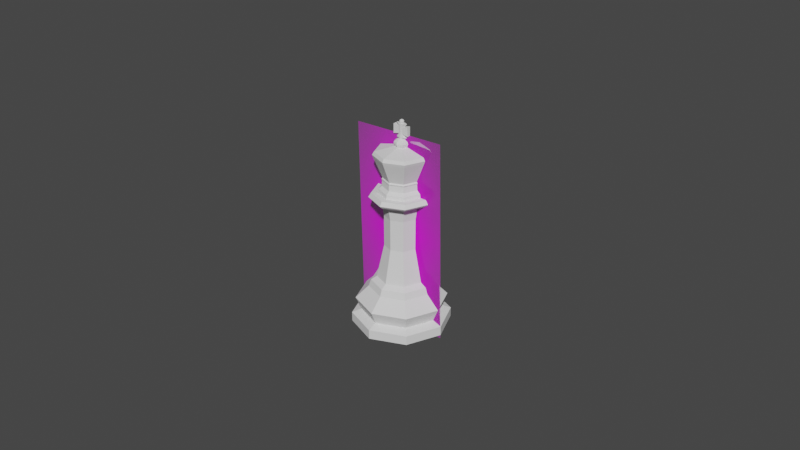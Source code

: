 # Source: King.blend  (saved by Blender 2.81.16; exported with 4.5.12 LTS)
import bpy
from mathutils import Matrix  # noqa: F401  (used for matrix-valued properties, if any)

bpy.ops.wm.read_factory_settings(use_empty=True)
scene = bpy.context.scene
scene.name = 'Scene'

# ---- collections
col_references = bpy.data.collections.new('References'); scene.collection.children.link(col_references)
col_models = bpy.data.collections.new('Models'); scene.collection.children.link(col_models)

# ---- images (referenced by path relative to the original .blend; pixels are not part of the script)
import os
ASSET_DIR = os.environ.get("B2B_ASSET_DIR", "")  # directory of the original .blend (textures are referenced by path, not embedded)
HERE = os.path.dirname(os.path.abspath(__file__))  # packed textures are extracted next to this script under _unpacked/

def load_image(name, relpath, width, height, colorspace="sRGB"):
    """Load a texture the original file referenced (path relative to the .blend, or extracted next to this script)."""
    p = next((c for c in (os.path.join(HERE, relpath), os.path.join(ASSET_DIR, relpath)) if relpath and os.path.exists(c)), "")
    if p:
        img = bpy.data.images.load(p, check_existing=True)
        img.name = name
    else:  # same state as the original file: an image datablock whose file is absent (Cycles renders it pink)
        img = bpy.data.images.new(name, width, height)
        img.source = "FILE"
        img.filepath = "//" + (relpath or name)
    img.colorspace_settings.name = colorspace
    return img
img_staunton_king_png = load_image('Staunton King.png', 'Staunton King.png', 1024, 1024, 'sRGB')

# ---- materials (node trees are filled in below, after node groups)
mat_king = bpy.data.materials.new('King')
mat_king.use_transparent_shadow = False

# ---- material node trees
mat_king.use_nodes = True; mat_king.node_tree.nodes.clear()
_N = mat_king.node_tree.nodes; _L = mat_king.node_tree.links
n0 = _N.new('ShaderNodeOutputMaterial'); n0.name = 'Material Output'; n0.location = (300, 300)
n1 = _N.new('ShaderNodeTexImage'); n1.name = 'Image Texture'; n1.location = (-400, 60)
n1.image = img_staunton_king_png
n1.extension = 'CLIP'
n2 = _N.new('ShaderNodeBsdfDiffuse'); n2.name = 'Diffuse BSDF'; n2.location = (-200, 60)
n3 = _N.new('ShaderNodeBsdfTransparent'); n3.name = 'Transparent BSDF'; n3.location = (-200, 240)
n4 = _N.new('ShaderNodeMixShader'); n4.name = 'Mix Shader'; n4.location = (0, 300)
_L.new(n1.outputs[0], n2.inputs[0])
_L.new(n1.outputs[1], n4.inputs[0])
_L.new(n3.outputs[0], n4.inputs[1])
_L.new(n2.outputs[0], n4.inputs[2])
_L.new(n4.outputs[0], n0.inputs[0])
n0.is_active_output = True

# ---- world
world_world = bpy.data.worlds.new('World'); scene.world = world_world
world_world.use_nodes = True; world_world.node_tree.nodes.clear()
_N = world_world.node_tree.nodes; _L = world_world.node_tree.links
n0 = _N.new('ShaderNodeOutputWorld'); n0.name = 'World Output'; n0.location = (300, 300)
n1 = _N.new('ShaderNodeBackground'); n1.name = 'Background'; n1.location = (10, 300)
n1.inputs[0].default_value = (0.05088, 0.05088, 0.05088, 1.0)
_L.new(n1.outputs[0], n0.inputs[0])
n0.is_active_output = True
world_world.color = (0.05088, 0.05088, 0.05088)
world_world.use_sun_shadow = False
world_world.sun_shadow_jitter_overblur = 0.0

# ---- meshes
me_staunton_pawn = bpy.data.meshes.new('Staunton Pawn')
me_staunton_pawn.from_pydata([(-0.2935, 0.0, 0.0), (0.2935, 0.0, 0.0), (-0.2935, 0.0, 1.0), (0.2935, 0.0, 1.0)], [], [(0, 1, 3, 2)])
_uv = me_staunton_pawn.uv_layers.new(name='UVMap')
_uv.uv.foreach_set('vector', [0.0, 0.0, 1.0, 0.0, 1.0, 1.0, 0.0, 1.0])
me_staunton_pawn.materials.append(mat_king)
me_staunton_pawn.use_remesh_preserve_volume = False
me_staunton_pawn.use_remesh_preserve_attributes = False
me_staunton_pawn.use_mirror_vertex_groups = False
me_staunton_pawn.update()
me_cylinder = bpy.data.meshes.new('Cylinder')
me_cylinder.from_pydata([(0.005233, -0.005233, 0.01521), (0.007007, -0.007007, 0.01198), (0.009824, -0.009824, 0.008058), (0.008589, -0.008589, 0.004032), (0.01064, -0.01064, 0.002905), (0.01063, -0.01063, 0.0), (0.006474, -0.006474, 0.01402), (0.003639, -0.003639, 0.02557), (0.003664, -0.003664, 0.03529), (0.004265, -0.004265, 0.04012), (0.006319, -0.006319, 0.0406), (0.00682, -0.00682, 0.04136), (0.006263, -0.006263, 0.04264), (0.0049, -0.0049, 0.04264), (0.004758, -0.004758, 0.04384), (0.004065, -0.004065, 0.04474), (0.003979, -0.003979, 0.04654), (0.004116, -0.004116, 0.04695), (0.003895, -0.003895, 0.04733), (0.005741, -0.005742, 0.05361), (0.005956, -0.005956, 0.05447), (0.005575, -0.005575, 0.05544), (0.001346, -0.001346, 0.05699), (0.001506, -0.001506, 0.0573), (0.001635, -0.001635, 0.05797), (0.00155, -0.00155, 0.05843), (0.0008731, -0.0008731, 0.0591), (0.0005527, -0.0005527, 0.05932), (0.0005527, -0.0005527, 0.0595), (0.001277, -0.0005252, 0.05959), (0.0006326, -0.000582, 0.06277), (0.0006326, -0.000582, 0.06058), (0.0006326, -0.000582, 0.06078), (0.002492, -0.000582, 0.06321), (0.002492, -0.000582, 0.06035), (0.0009819, -0.000582, 0.0638), (0.0004292, -0.0004292, 0.06391), (0.0004899, -0.0004899, 0.0641), (-0.005233, -0.005233, 0.01521), (0.0, -0.0074, 0.01521), (-0.007007, -0.007007, 0.01198), (0.0, -0.009909, 0.01198), (-0.009824, -0.009824, 0.008058), (0.0, -0.01389, 0.008058), (-0.008589, -0.008589, 0.004032), (0.0, -0.01215, 0.004032), (-0.01064, -0.01064, 0.002905), (0.0, -0.01505, 0.002905), (-0.01063, -0.01063, 0.0), (0.0, -0.01504, 0.0), (0.0, -0.009155, 0.01402), (-0.006474, -0.006474, 0.01402), (-0.003639, -0.003639, 0.02557), (0.0, -0.005146, 0.02557), (-0.003664, -0.003664, 0.03529), (0.0, -0.005182, 0.03529), (-0.004265, -0.004265, 0.04012), (0.0, -0.006031, 0.04012), (-0.006319, -0.006319, 0.0406), (0.0, -0.008936, 0.0406), (-0.00682, -0.00682, 0.04136), (0.0, -0.009645, 0.04136), (-0.006263, -0.006263, 0.04264), (0.0, -0.008857, 0.04264), (-0.0049, -0.0049, 0.04264), (0.0, -0.006929, 0.04264), (-0.004758, -0.004758, 0.04384), (0.0, -0.006729, 0.04384), (-0.004065, -0.004065, 0.04474), (0.0, -0.005749, 0.04474), (-0.003979, -0.003979, 0.04654), (0.0, -0.005628, 0.04654), (-0.004116, -0.004116, 0.04695), (0.0, -0.00582, 0.04695), (-0.003895, -0.003895, 0.04733), (0.0, -0.005508, 0.04733), (-0.005741, -0.005742, 0.05361), (0.0, -0.00812, 0.05361), (-0.005956, -0.005956, 0.05447), (0.0, -0.008423, 0.05447), (-0.005575, -0.005575, 0.05544), (0.0, -0.007885, 0.05544), (-0.001346, -0.001346, 0.05699), (0.0, -0.001904, 0.05699), (-0.001506, -0.001506, 0.0573), (0.0, -0.002129, 0.0573), (-0.001635, -0.001635, 0.05797), (0.0, -0.002312, 0.05797), (-0.00155, -0.00155, 0.05843), (0.0, -0.002192, 0.05843), (-0.0008731, -0.0008731, 0.0591), (0.0, -0.001235, 0.0591), (-0.0005527, -0.0005527, 0.05932), (0.0, -0.0007817, 0.05932), (-0.0005527, -0.0005527, 0.0595), (0.0, -0.0007817, 0.0595), (-0.001277, -0.0005252, 0.05959), (0.0, -0.000889, 0.05959), (-0.0006326, -0.000582, 0.06277), (-0.0006326, -0.000582, 0.06058), (0.0, -0.0006953, 0.06058), (-0.0006326, -0.000582, 0.06078), (0.0, -0.0006953, 0.06078), (-0.002492, -0.000582, 0.06321), (0.0, -0.0006953, 0.06277), (-0.002492, -0.000582, 0.06035), (-0.0009819, -0.000582, 0.0638), (0.0, -0.000695, 0.0638), (0.0, -0.000607, 0.06391), (-0.0004292, -0.0004292, 0.06391), (0.0, -0.0006928, 0.0641), (-0.0004899, -0.0004899, 0.0641), (0.0074, 0.0, 0.01521), (0.005233, 0.005233, 0.01521), (0.009909, 0.0, 0.01198), (0.007007, 0.007007, 0.01198), (0.01389, 0.0, 0.008058), (0.009824, 0.009824, 0.008058), (0.01215, 0.0, 0.004032), (0.008589, 0.008589, 0.004032), (0.01505, 0.0, 0.002905), (0.01064, 0.01064, 0.002905), (0.01504, 0.0, 0.0), (0.01063, 0.01063, 0.0), (0.006474, 0.006474, 0.01402), (0.009155, 0.0, 0.01402), (0.005146, 0.0, 0.02557), (0.003639, 0.003639, 0.02557), (0.005182, 0.0, 0.03529), (0.003664, 0.003664, 0.03529), (0.006031, 0.0, 0.04012), (0.004265, 0.004265, 0.04012), (0.008936, 0.0, 0.0406), (0.006319, 0.006319, 0.0406), (0.009645, 0.0, 0.04136), (0.00682, 0.00682, 0.04136), (0.008857, 0.0, 0.04264), (0.006263, 0.006263, 0.04264), (0.006929, 0.0, 0.04264), (0.0049, 0.0049, 0.04264), (0.006729, 0.0, 0.04384), (0.004758, 0.004758, 0.04384), (0.005749, 0.0, 0.04474), (0.004065, 0.004065, 0.04474), (0.005628, 0.0, 0.04654), (0.003979, 0.003979, 0.04654), (0.00582, 0.0, 0.04695), (0.004116, 0.004116, 0.04695), (0.005508, 0.0, 0.04733), (0.003895, 0.003895, 0.04733), (0.00812, 0.0, 0.05361), (0.005741, 0.005742, 0.05361), (0.008423, 0.0, 0.05447), (0.005956, 0.005956, 0.05447), (0.007885, 0.0, 0.05544), (0.005575, 0.005575, 0.05544), (0.001904, 0.0, 0.05699), (0.001346, 0.001346, 0.05699), (0.002129, 0.0, 0.0573), (0.001506, 0.001506, 0.0573), (0.002312, 0.0, 0.05797), (0.001635, 0.001635, 0.05797), (0.002192, 0.0, 0.05843), (0.00155, 0.00155, 0.05843), (0.001235, 0.0, 0.0591), (0.0008731, 0.0008731, 0.0591), (0.0007817, 0.0, 0.05932), (0.0005527, 0.0005527, 0.05932), (0.0007817, 0.0, 0.0595), (0.0005527, 0.0005527, 0.0595), (0.001805, 0.0, 0.05959), (0.001277, 0.0005252, 0.05959), (0.0006326, 0.000582, 0.06277), (0.0009763, 0.0, 0.06058), (0.0006326, 0.000582, 0.06058), (0.0006326, 0.000582, 0.06078), (0.0009763, 0.0, 0.06078), (0.002492, 0.000582, 0.06321), (0.0009763, 0.0, 0.06277), (0.002492, 0.0, 0.06321), (0.002492, 0.000582, 0.06035), (0.002492, 0.0, 0.06035), (0.0009819, 0.000582, 0.0638), (0.001847, 0.0, 0.0638), (0.000607, 0.0, 0.06391), (0.0004292, 0.0004292, 0.06391), (0.0006928, -5.147e-13, 0.0641), (0.0004899, 0.0004899, 0.0641), (-0.0074, 0.0, 0.01521), (-0.005233, 0.005233, 0.01521), (0.0, 0.0074, 0.01521), (-0.009909, 0.0, 0.01198), (-0.007007, 0.007007, 0.01198), (0.0, 0.009909, 0.01198), (-0.01389, 0.0, 0.008058), (-0.009824, 0.009824, 0.008058), (0.0, 0.01389, 0.008058), (-0.01215, 0.0, 0.004032), (-0.008589, 0.008589, 0.004032), (0.0, 0.01215, 0.004032), (-0.01505, 0.0, 0.002905), (-0.01064, 0.01064, 0.002905), (0.0, 0.01505, 0.002905), (-0.01504, 0.0, 0.0), (-0.01063, 0.01063, 0.0), (0.0, 0.01504, 0.0), (0.0, 0.009155, 0.01402), (-0.006474, 0.006474, 0.01402), (-0.009155, 0.0, 0.01402), (-0.005146, 0.0, 0.02557), (-0.003639, 0.003639, 0.02557), (0.0, 0.005146, 0.02557), (-0.005182, 0.0, 0.03529), (-0.003664, 0.003664, 0.03529), (0.0, 0.005182, 0.03529), (-0.006031, 0.0, 0.04012), (-0.004265, 0.004265, 0.04012), (0.0, 0.006031, 0.04012), (-0.008936, 0.0, 0.0406), (-0.006319, 0.006319, 0.0406), (0.0, 0.008936, 0.0406), (-0.009645, 0.0, 0.04136), (-0.00682, 0.00682, 0.04136), (0.0, 0.009645, 0.04136), (-0.008857, 0.0, 0.04264), (-0.006263, 0.006263, 0.04264), (0.0, 0.008857, 0.04264), (-0.006929, 0.0, 0.04264), (-0.0049, 0.0049, 0.04264), (0.0, 0.006929, 0.04264), (-0.006729, 0.0, 0.04384), (-0.004758, 0.004758, 0.04384), (0.0, 0.006729, 0.04384), (-0.005749, 0.0, 0.04474), (-0.004065, 0.004065, 0.04474), (0.0, 0.005749, 0.04474), (-0.005628, 0.0, 0.04654), (-0.003979, 0.003979, 0.04654), (0.0, 0.005628, 0.04654), (-0.00582, 0.0, 0.04695), (-0.004116, 0.004116, 0.04695), (0.0, 0.00582, 0.04695), (-0.005508, 0.0, 0.04733), (-0.003895, 0.003895, 0.04733), (0.0, 0.005508, 0.04733), (-0.00812, 0.0, 0.05361), (-0.005741, 0.005742, 0.05361), (0.0, 0.00812, 0.05361), (-0.008423, 0.0, 0.05447), (-0.005956, 0.005956, 0.05447), (0.0, 0.008423, 0.05447), (-0.007885, 0.0, 0.05544), (-0.005575, 0.005575, 0.05544), (0.0, 0.007885, 0.05544), (-0.001904, 0.0, 0.05699), (-0.001346, 0.001346, 0.05699), (0.0, 0.001904, 0.05699), (-0.002129, 0.0, 0.0573), (-0.001506, 0.001506, 0.0573), (0.0, 0.002129, 0.0573), (-0.002312, 0.0, 0.05797), (-0.001635, 0.001635, 0.05797), (0.0, 0.002312, 0.05797), (-0.002192, 0.0, 0.05843), (-0.00155, 0.00155, 0.05843), (0.0, 0.002192, 0.05843), (-0.001235, 0.0, 0.0591), (-0.0008731, 0.0008731, 0.0591), (0.0, 0.001235, 0.0591), (-0.0007817, 0.0, 0.05932), (-0.0005527, 0.0005527, 0.05932), (0.0, 0.0007817, 0.05932), (-0.0007817, 0.0, 0.0595), (-0.0005527, 0.0005527, 0.0595), (0.0, 0.0007817, 0.0595), (-0.001805, 0.0, 0.05959), (-0.001277, 0.0005252, 0.05959), (0.0, 0.000889, 0.05959), (-0.0006326, 0.000582, 0.06277), (-0.0009763, 0.0, 0.06058), (-0.0006326, 0.000582, 0.06058), (0.0, 0.0006953, 0.06058), (0.0, 0.0, 0.0), (-0.0006326, 0.000582, 0.06078), (-0.0009763, 0.0, 0.06078), (0.0, 0.0006953, 0.06078), (-0.002492, 0.000582, 0.06321), (-0.0009763, 0.0, 0.06277), (0.0, 0.0006953, 0.06277), (-0.002492, 0.0, 0.06321), (-0.002492, 0.000582, 0.06035), (-0.002492, 0.0, 0.06035), (-0.0009819, 0.000582, 0.0638), (-0.001847, 0.0, 0.0638), (0.0, 0.000695, 0.0638), (-0.000607, 0.0, 0.06391), (0.0, 0.000607, 0.06391), (-0.0004292, 0.0004292, 0.06391), (-0.0006928, -5.147e-13, 0.0641), (0.0, 0.0006928, 0.0641), (-0.0004899, 0.0004899, 0.0641), (0.0005053, -0.0005053, 0.06434), (-6.84e-13, -0.0007145, 0.06434), (-0.0005053, -0.0005053, 0.06434), (0.0007145, -5.308e-13, 0.06434), (0.0005053, 0.0005053, 0.06434), (-0.0007145, -5.308e-13, 0.06434), (-6.84e-13, 0.0007145, 0.06434), (-0.0005053, 0.0005053, 0.06434), (0.0004472, -0.0004472, 0.06463), (1.067e-12, -0.0006324, 0.06463), (-0.0004472, -0.0004472, 0.06463), (0.0006324, -2.142e-12, 0.06463), (0.0004472, 0.0004472, 0.06463), (-0.0006324, -2.142e-12, 0.06463), (1.067e-12, 0.0006324, 0.06463), (-0.0004472, 0.0004472, 0.06463), (0.0002617, -0.0002617, 0.06486), (6.245e-13, -0.0003701, 0.06486), (-0.0002617, -0.0002617, 0.06486), (0.0003701, 3.273e-12, 0.06486), (0.0002617, 0.0002617, 0.06486), (-0.0003701, 3.273e-12, 0.06486), (6.245e-13, 0.0003701, 0.06486), (-0.0002617, 0.0002617, 0.06486), (-1.819e-12, 9.095e-13, 0.06496)], [], [(0, 112, 126, 7), (43, 2, 1, 41), (6, 0, 39, 50), (2, 116, 114, 1), (125, 112, 0, 6), (2, 43, 45, 3), (116, 2, 3, 118), (47, 4, 3, 45), (4, 120, 118, 3), (282, 122, 5, 49), (122, 120, 4, 5), (5, 4, 47, 49), (1, 6, 50, 41), (114, 125, 6, 1), (39, 0, 7, 53), (7, 126, 128, 8), (53, 7, 8, 55), (8, 128, 130, 9), (55, 8, 9, 57), (57, 9, 10, 59), (9, 130, 132, 10), (59, 10, 11, 61), (10, 132, 134, 11), (11, 134, 136, 12), (61, 11, 12, 63), (12, 136, 138, 13), (63, 12, 13, 65), (14, 140, 142, 15), (65, 13, 14, 67), (13, 138, 140, 14), (67, 14, 15, 69), (71, 16, 17, 73), (15, 142, 144, 16), (69, 15, 16, 71), (16, 144, 146, 17), (73, 17, 18, 75), (17, 146, 148, 18), (18, 148, 150, 19), (75, 18, 19, 77), (79, 20, 21, 81), (19, 150, 152, 20), (77, 19, 20, 79), (20, 152, 154, 21), (81, 21, 22, 83), (21, 154, 156, 22), (22, 156, 158, 23), (83, 22, 23, 85), (23, 158, 160, 24), (85, 23, 24, 87), (87, 24, 25, 89), (24, 160, 162, 25), (89, 25, 26, 91), (25, 162, 164, 26), (26, 164, 166, 27), (91, 26, 27, 93), (27, 166, 168, 28), (93, 27, 28, 95), (29, 31, 100, 97), (95, 28, 29, 97), (28, 168, 170, 29), (100, 31, 32, 102), (170, 173, 31, 29), (102, 32, 30, 104), (31, 173, 176, 32), (104, 30, 35, 107), (30, 32, 34, 33), (34, 181, 179, 33), (32, 176, 181, 34), (178, 30, 33, 179), (30, 178, 183, 35), (184, 36, 35, 183), (36, 108, 107, 35), (36, 184, 186, 37), (108, 36, 37, 110), (38, 52, 209, 188), (43, 41, 40, 42), (51, 50, 39, 38), (42, 40, 191, 194), (208, 51, 38, 188), (42, 44, 45, 43), (194, 197, 44, 42), (47, 45, 44, 46), (46, 44, 197, 200), (282, 49, 48, 203), (203, 48, 46, 200), (48, 49, 47, 46), (40, 41, 50, 51), (191, 40, 51, 208), (39, 53, 52, 38), (52, 54, 212, 209), (53, 55, 54, 52), (54, 56, 215, 212), (55, 57, 56, 54), (57, 59, 58, 56), (56, 58, 218, 215), (59, 61, 60, 58), (58, 60, 221, 218), (60, 62, 224, 221), (61, 63, 62, 60), (62, 64, 227, 224), (63, 65, 64, 62), (66, 68, 233, 230), (65, 67, 66, 64), (64, 66, 230, 227), (67, 69, 68, 66), (71, 73, 72, 70), (68, 70, 236, 233), (69, 71, 70, 68), (70, 72, 239, 236), (73, 75, 74, 72), (72, 74, 242, 239), (74, 76, 245, 242), (75, 77, 76, 74), (79, 81, 80, 78), (76, 78, 248, 245), (77, 79, 78, 76), (78, 80, 251, 248), (81, 83, 82, 80), (80, 82, 254, 251), (82, 84, 257, 254), (83, 85, 84, 82), (84, 86, 260, 257), (85, 87, 86, 84), (87, 89, 88, 86), (86, 88, 263, 260), (89, 91, 90, 88), (88, 90, 266, 263), (90, 92, 269, 266), (91, 93, 92, 90), (92, 94, 272, 269), (93, 95, 94, 92), (96, 97, 100, 99), (95, 97, 96, 94), (94, 96, 275, 272), (100, 102, 101, 99), (275, 96, 99, 279), (102, 104, 98, 101), (99, 101, 284, 279), (104, 107, 106, 98), (98, 103, 105, 101), (105, 103, 289, 291), (101, 105, 291, 284), (287, 289, 103, 98), (98, 106, 293, 287), (295, 293, 106, 109), (109, 106, 107, 108), (109, 111, 298, 295), (108, 110, 111, 109), (113, 127, 126, 112), (196, 193, 115, 117), (124, 206, 190, 113), (117, 115, 114, 116), (125, 124, 113, 112), (117, 119, 199, 196), (116, 118, 119, 117), (202, 199, 119, 121), (121, 119, 118, 120), (282, 205, 123, 122), (122, 123, 121, 120), (123, 205, 202, 121), (115, 193, 206, 124), (114, 115, 124, 125), (190, 211, 127, 113), (127, 129, 128, 126), (211, 214, 129, 127), (129, 131, 130, 128), (214, 217, 131, 129), (217, 220, 133, 131), (131, 133, 132, 130), (220, 223, 135, 133), (133, 135, 134, 132), (135, 137, 136, 134), (223, 226, 137, 135), (137, 139, 138, 136), (226, 229, 139, 137), (141, 143, 142, 140), (229, 232, 141, 139), (139, 141, 140, 138), (232, 235, 143, 141), (238, 241, 147, 145), (143, 145, 144, 142), (235, 238, 145, 143), (145, 147, 146, 144), (241, 244, 149, 147), (147, 149, 148, 146), (149, 151, 150, 148), (244, 247, 151, 149), (250, 253, 155, 153), (151, 153, 152, 150), (247, 250, 153, 151), (153, 155, 154, 152), (253, 256, 157, 155), (155, 157, 156, 154), (157, 159, 158, 156), (256, 259, 159, 157), (159, 161, 160, 158), (259, 262, 161, 159), (262, 265, 163, 161), (161, 163, 162, 160), (265, 268, 165, 163), (163, 165, 164, 162), (165, 167, 166, 164), (268, 271, 167, 165), (167, 169, 168, 166), (271, 274, 169, 167), (171, 277, 281, 174), (274, 277, 171, 169), (169, 171, 170, 168), (281, 285, 175, 174), (170, 171, 174, 173), (285, 288, 172, 175), (174, 175, 176, 173), (288, 294, 182, 172), (172, 177, 180, 175), (180, 177, 179, 181), (175, 180, 181, 176), (178, 179, 177, 172), (172, 182, 183, 178), (184, 183, 182, 185), (185, 182, 294, 296), (185, 187, 186, 184), (296, 299, 187, 185), (189, 188, 209, 210), (196, 195, 192, 193), (207, 189, 190, 206), (195, 194, 191, 192), (208, 188, 189, 207), (195, 196, 199, 198), (194, 195, 198, 197), (202, 201, 198, 199), (201, 200, 197, 198), (282, 203, 204, 205), (203, 200, 201, 204), (204, 201, 202, 205), (192, 207, 206, 193), (191, 208, 207, 192), (190, 189, 210, 211), (210, 209, 212, 213), (211, 210, 213, 214), (213, 212, 215, 216), (214, 213, 216, 217), (217, 216, 219, 220), (216, 215, 218, 219), (220, 219, 222, 223), (219, 218, 221, 222), (222, 221, 224, 225), (223, 222, 225, 226), (225, 224, 227, 228), (226, 225, 228, 229), (231, 230, 233, 234), (229, 228, 231, 232), (228, 227, 230, 231), (232, 231, 234, 235), (238, 237, 240, 241), (234, 233, 236, 237), (235, 234, 237, 238), (237, 236, 239, 240), (241, 240, 243, 244), (240, 239, 242, 243), (243, 242, 245, 246), (244, 243, 246, 247), (250, 249, 252, 253), (246, 245, 248, 249), (247, 246, 249, 250), (249, 248, 251, 252), (253, 252, 255, 256), (252, 251, 254, 255), (255, 254, 257, 258), (256, 255, 258, 259), (258, 257, 260, 261), (259, 258, 261, 262), (262, 261, 264, 265), (261, 260, 263, 264), (265, 264, 267, 268), (264, 263, 266, 267), (267, 266, 269, 270), (268, 267, 270, 271), (270, 269, 272, 273), (271, 270, 273, 274), (276, 280, 281, 277), (274, 273, 276, 277), (273, 272, 275, 276), (281, 280, 283, 285), (275, 279, 280, 276), (285, 283, 278, 288), (280, 279, 284, 283), (288, 278, 292, 294), (278, 283, 290, 286), (290, 291, 289, 286), (283, 284, 291, 290), (287, 278, 286, 289), (278, 287, 293, 292), (295, 297, 292, 293), (297, 296, 294, 292), (297, 295, 298, 300), (296, 297, 300, 299), (187, 299, 307, 305), (110, 37, 301, 302), (298, 111, 303, 306), (299, 300, 308, 307), (186, 187, 305, 304), (37, 186, 304, 301), (111, 110, 302, 303), (300, 298, 306, 308), (304, 305, 313, 312), (306, 303, 311, 314), (301, 304, 312, 309), (307, 308, 316, 315), (305, 307, 315, 313), (303, 302, 310, 311), (302, 301, 309, 310), (308, 306, 314, 316), (310, 309, 317, 318), (316, 314, 322, 324), (312, 313, 321, 320), (314, 311, 319, 322), (309, 312, 320, 317), (315, 316, 324, 323), (313, 315, 323, 321), (311, 310, 318, 319), (323, 324, 325), (321, 323, 325), (319, 318, 325), (318, 317, 325), (324, 322, 325), (320, 321, 325), (322, 319, 325), (317, 320, 325)])
_uv = me_cylinder.uv_layers.new(name='UVMap')
_uv.uv.foreach_set('vector', [0.625, 1.0, 0.75, 1.0, 0.75, 1.0, 0.625, 1.0, 0.5, 0.7392, 0.625, 0.7392, 0.625, 0.8911, 0.5, 0.8911, 0.625, 0.9418, 0.625, 1.0, 0.5, 1.0, 0.5, 0.9418, 0.625, 0.7392, 0.75, 0.7392, 0.75, 0.8911, 0.625, 0.8911, 0.75, 0.9418, 0.75, 1.0, 0.625, 1.0, 0.625, 0.9418, 0.625, 0.7392, 0.5, 0.7392, 0.5, 0.6637, 0.625, 0.6637, 0.75, 0.7392, 0.625, 0.7392, 0.625, 0.6637, 0.75, 0.6637, 0.5, 0.5637, 0.625, 0.5637, 0.625, 0.6637, 0.5, 0.6637, 0.625, 0.5637, 0.75, 0.5637, 0.75, 0.6637, 0.625, 0.6637, 0.75, 0.25, 0.9709, 0.25, 0.9062, 0.09383, 0.75, 0.02915, 0.9709, 0.25, 0.75, 0.5637, 0.625, 0.5637, 0.9062, 0.09383, 0.9062, 0.09383, 0.625, 0.5637, 0.5, 0.5637, 0.75, 0.02915, 0.625, 0.8911, 0.625, 0.9418, 0.5, 0.9418, 0.5, 0.8911, 0.75, 0.8911, 0.75, 0.9418, 0.625, 0.9418, 0.625, 0.8911, 0.5, 1.0, 0.625, 1.0, 0.625, 1.0, 0.5, 1.0, 0.625, 1.0, 0.75, 1.0, 0.75, 1.0, 0.625, 1.0, 0.5, 1.0, 0.625, 1.0, 0.625, 1.0, 0.5, 1.0, 0.625, 1.0, 0.75, 1.0, 0.75, 1.0, 0.625, 1.0, 0.5, 1.0, 0.625, 1.0, 0.625, 1.0, 0.5, 1.0, 0.5, 1.0, 0.625, 1.0, 0.625, 1.0, 0.5, 1.0, 0.625, 1.0, 0.75, 1.0, 0.75, 1.0, 0.625, 1.0, 0.5, 1.0, 0.625, 1.0, 0.625, 1.0, 0.5, 1.0, 0.625, 1.0, 0.75, 1.0, 0.75, 1.0, 0.625, 1.0, 0.625, 1.0, 0.75, 1.0, 0.75, 1.0, 0.625, 1.0, 0.5, 1.0, 0.625, 1.0, 0.625, 1.0, 0.5, 1.0, 0.625, 1.0, 0.75, 1.0, 0.75, 1.0, 0.625, 1.0, 0.5, 1.0, 0.625, 1.0, 0.625, 1.0, 0.5, 1.0, 0.625, 1.0, 0.75, 1.0, 0.75, 1.0, 0.625, 1.0, 0.5, 1.0, 0.625, 1.0, 0.625, 1.0, 0.5, 1.0, 0.625, 1.0, 0.75, 1.0, 0.75, 1.0, 0.625, 1.0, 0.5, 1.0, 0.625, 1.0, 0.625, 1.0, 0.5, 1.0, 0.5, 1.0, 0.625, 1.0, 0.625, 1.0, 0.5, 1.0, 0.625, 1.0, 0.75, 1.0, 0.75, 1.0, 0.625, 1.0, 0.5, 1.0, 0.625, 1.0, 0.625, 1.0, 0.5, 1.0, 0.625, 1.0, 0.75, 1.0, 0.75, 1.0, 0.625, 1.0, 0.5, 1.0, 0.625, 1.0, 0.625, 1.0, 0.5, 1.0, 0.625, 1.0, 0.75, 1.0, 0.75, 1.0, 0.625, 1.0, 0.625, 1.0, 0.75, 1.0, 0.75, 1.0, 0.625, 1.0, 0.5, 1.0, 0.625, 1.0, 0.625, 1.0, 0.5, 1.0, 0.5, 1.0, 0.625, 1.0, 0.625, 1.0, 0.5, 1.0, 0.625, 1.0, 0.75, 1.0, 0.75, 1.0, 0.625, 1.0, 0.5, 1.0, 0.625, 1.0, 0.625, 1.0, 0.5, 1.0, 0.625, 1.0, 0.75, 1.0, 0.75, 1.0, 0.625, 1.0, 0.5, 1.0, 0.625, 1.0, 0.625, 1.0, 0.5, 1.0, 0.625, 1.0, 0.75, 1.0, 0.75, 1.0, 0.625, 1.0, 0.625, 1.0, 0.75, 1.0, 0.75, 1.0, 0.625, 1.0, 0.5, 1.0, 0.625, 1.0, 0.625, 1.0, 0.5, 1.0, 0.625, 1.0, 0.75, 1.0, 0.75, 1.0, 0.625, 1.0, 0.5, 1.0, 0.625, 1.0, 0.625, 1.0, 0.5, 1.0, 0.5, 1.0, 0.625, 1.0, 0.625, 1.0, 0.5, 1.0, 0.625, 1.0, 0.75, 1.0, 0.75, 1.0, 0.625, 1.0, 0.5, 1.0, 0.625, 1.0, 0.625, 1.0, 0.5, 1.0, 0.625, 1.0, 0.75, 1.0, 0.75, 1.0, 0.625, 1.0, 0.625, 1.0, 0.75, 1.0, 0.75, 1.0, 0.625, 1.0, 0.5, 1.0, 0.625, 1.0, 0.625, 1.0, 0.5, 1.0, 0.625, 1.0, 0.75, 1.0, 0.75, 1.0, 0.625, 1.0, 0.5, 1.0, 0.625, 1.0, 0.625, 1.0, 0.5, 1.0, 0.625, 1.0, 0.625, 1.0, 0.5, 1.0, 0.5, 1.0, 0.5, 1.0, 0.625, 1.0, 0.625, 1.0, 0.5, 1.0, 0.625, 1.0, 0.75, 1.0, 0.75, 1.0, 0.625, 1.0, 0.5, 1.0, 0.625, 1.0, 0.625, 1.0, 0.5, 1.0, 0.75, 1.0, 0.75, 1.0, 0.625, 1.0, 0.625, 1.0, 0.5, 1.0, 0.625, 1.0, 0.625, 1.0, 0.5, 1.0, 0.625, 1.0, 0.75, 1.0, 0.75, 1.0, 0.625, 1.0, 0.5, 1.0, 0.625, 1.0, 0.625, 1.0, 0.5, 1.0, 0.625, 1.0, 0.625, 1.0, 0.625, 1.0, 0.625, 1.0, 0.625, 1.0, 0.75, 1.0, 0.75, 1.0, 0.625, 1.0, 0.625, 1.0, 0.75, 1.0, 0.75, 1.0, 0.625, 1.0, 0.49, 0.25, 0.4197, 0.08029, 0.4197, 0.08029, 0.49, 0.25, 0.4197, 0.08029, 0.49, 0.25, 0.49, 0.25, 0.4197, 0.08029, 0.0, 0.0, 0.0, 0.0, 0.4197, 0.08029, 0.49, 0.25, 0.0, 0.0, 0.0, 0.0, 0.5, 1.0, 0.625, 1.0, 0.0, 0.0, 0.0, 0.0, 0.0, 0.0, 0.0, 0.0, 0.0, 0.0, 0.0, 0.0, 0.0, 0.0, 0.0, 0.0, 0.625, 1.0, 0.625, 1.0, 0.75, 1.0, 0.75, 1.0, 0.5, 0.7392, 0.5, 0.8911, 0.625, 0.8911, 0.625, 0.7392, 0.625, 0.9418, 0.5, 0.9418, 0.5, 1.0, 0.625, 1.0, 0.625, 0.7392, 0.625, 0.8911, 0.75, 0.8911, 0.75, 0.7392, 0.75, 0.9418, 0.625, 0.9418, 0.625, 1.0, 0.75, 1.0, 0.625, 0.7392, 0.625, 0.6637, 0.5, 0.6637, 0.5, 0.7392, 0.75, 0.7392, 0.75, 0.6637, 0.625, 0.6637, 0.625, 0.7392, 0.5, 0.5637, 0.5, 0.6637, 0.625, 0.6637, 0.625, 0.5637, 0.625, 0.5637, 0.625, 0.6637, 0.75, 0.6637, 0.75, 0.5637, 0.75, 0.25, 0.75, 0.02915, 0.9062, 0.09383, 0.9709, 0.25, 0.9709, 0.25, 0.9062, 0.09383, 0.625, 0.5637, 0.75, 0.5637, 0.9062, 0.09383, 0.75, 0.02915, 0.5, 0.5637, 0.625, 0.5637, 0.625, 0.8911, 0.5, 0.8911, 0.5, 0.9418, 0.625, 0.9418, 0.75, 0.8911, 0.625, 0.8911, 0.625, 0.9418, 0.75, 0.9418, 0.5, 1.0, 0.5, 1.0, 0.625, 1.0, 0.625, 1.0, 0.625, 1.0, 0.625, 1.0, 0.75, 1.0, 0.75, 1.0, 0.5, 1.0, 0.5, 1.0, 0.625, 1.0, 0.625, 1.0, 0.625, 1.0, 0.625, 1.0, 0.75, 1.0, 0.75, 1.0, 0.5, 1.0, 0.5, 1.0, 0.625, 1.0, 0.625, 1.0, 0.5, 1.0, 0.5, 1.0, 0.625, 1.0, 0.625, 1.0, 0.625, 1.0, 0.625, 1.0, 0.75, 1.0, 0.75, 1.0, 0.5, 1.0, 0.5, 1.0, 0.625, 1.0, 0.625, 1.0, 0.625, 1.0, 0.625, 1.0, 0.75, 1.0, 0.75, 1.0, 0.625, 1.0, 0.625, 1.0, 0.75, 1.0, 0.75, 1.0, 0.5, 1.0, 0.5, 1.0, 0.625, 1.0, 0.625, 1.0, 0.625, 1.0, 0.625, 1.0, 0.75, 1.0, 0.75, 1.0, 0.5, 1.0, 0.5, 1.0, 0.625, 1.0, 0.625, 1.0, 0.625, 1.0, 0.625, 1.0, 0.75, 1.0, 0.75, 1.0, 0.5, 1.0, 0.5, 1.0, 0.625, 1.0, 0.625, 1.0, 0.625, 1.0, 0.625, 1.0, 0.75, 1.0, 0.75, 1.0, 0.5, 1.0, 0.5, 1.0, 0.625, 1.0, 0.625, 1.0, 0.5, 1.0, 0.5, 1.0, 0.625, 1.0, 0.625, 1.0, 0.625, 1.0, 0.625, 1.0, 0.75, 1.0, 0.75, 1.0, 0.5, 1.0, 0.5, 1.0, 0.625, 1.0, 0.625, 1.0, 0.625, 1.0, 0.625, 1.0, 0.75, 1.0, 0.75, 1.0, 0.5, 1.0, 0.5, 1.0, 0.625, 1.0, 0.625, 1.0, 0.625, 1.0, 0.625, 1.0, 0.75, 1.0, 0.75, 1.0, 0.625, 1.0, 0.625, 1.0, 0.75, 1.0, 0.75, 1.0, 0.5, 1.0, 0.5, 1.0, 0.625, 1.0, 0.625, 1.0, 0.5, 1.0, 0.5, 1.0, 0.625, 1.0, 0.625, 1.0, 0.625, 1.0, 0.625, 1.0, 0.75, 1.0, 0.75, 1.0, 0.5, 1.0, 0.5, 1.0, 0.625, 1.0, 0.625, 1.0, 0.625, 1.0, 0.625, 1.0, 0.75, 1.0, 0.75, 1.0, 0.5, 1.0, 0.5, 1.0, 0.625, 1.0, 0.625, 1.0, 0.625, 1.0, 0.625, 1.0, 0.75, 1.0, 0.75, 1.0, 0.625, 1.0, 0.625, 1.0, 0.75, 1.0, 0.75, 1.0, 0.5, 1.0, 0.5, 1.0, 0.625, 1.0, 0.625, 1.0, 0.625, 1.0, 0.625, 1.0, 0.75, 1.0, 0.75, 1.0, 0.5, 1.0, 0.5, 1.0, 0.625, 1.0, 0.625, 1.0, 0.5, 1.0, 0.5, 1.0, 0.625, 1.0, 0.625, 1.0, 0.625, 1.0, 0.625, 1.0, 0.75, 1.0, 0.75, 1.0, 0.5, 1.0, 0.5, 1.0, 0.625, 1.0, 0.625, 1.0, 0.625, 1.0, 0.625, 1.0, 0.75, 1.0, 0.75, 1.0, 0.625, 1.0, 0.625, 1.0, 0.75, 1.0, 0.75, 1.0, 0.5, 1.0, 0.5, 1.0, 0.625, 1.0, 0.625, 1.0, 0.625, 1.0, 0.625, 1.0, 0.75, 1.0, 0.75, 1.0, 0.5, 1.0, 0.5, 1.0, 0.625, 1.0, 0.625, 1.0, 0.625, 1.0, 0.5, 1.0, 0.5, 1.0, 0.625, 1.0, 0.5, 1.0, 0.5, 1.0, 0.625, 1.0, 0.625, 1.0, 0.625, 1.0, 0.625, 1.0, 0.75, 1.0, 0.75, 1.0, 0.5, 1.0, 0.5, 1.0, 0.625, 1.0, 0.625, 1.0, 0.75, 1.0, 0.625, 1.0, 0.625, 1.0, 0.75, 1.0, 0.5, 1.0, 0.5, 1.0, 0.625, 1.0, 0.625, 1.0, 0.625, 1.0, 0.625, 1.0, 0.75, 1.0, 0.75, 1.0, 0.5, 1.0, 0.5, 1.0, 0.625, 1.0, 0.625, 1.0, 0.625, 1.0, 0.625, 1.0, 0.625, 1.0, 0.625, 1.0, 0.625, 1.0, 0.625, 1.0, 0.75, 1.0, 0.75, 1.0, 0.625, 1.0, 0.625, 1.0, 0.75, 1.0, 0.75, 1.0, 0.49, 0.25, 0.49, 0.25, 0.4197, 0.08029, 0.4197, 0.08029, 0.4197, 0.08029, 0.4197, 0.08029, 0.49, 0.25, 0.49, 0.25, 0.0, 0.0, 0.49, 0.25, 0.4197, 0.08029, 0.0, 0.0, 0.0, 0.0, 0.625, 1.0, 0.5, 1.0, 0.0, 0.0, 0.0, 0.0, 0.0, 0.0, 0.0, 0.0, 0.0, 0.0, 0.0, 0.0, 0.0, 0.0, 0.0, 0.0, 0.0, 0.0, 0.625, 1.0, 0.625, 1.0, 0.75, 1.0, 0.75, 1.0, 0.5, 0.7392, 0.5, 0.8911, 0.625, 0.8911, 0.625, 0.7392, 0.625, 0.9418, 0.5, 0.9418, 0.5, 1.0, 0.625, 1.0, 0.625, 0.7392, 0.625, 0.8911, 0.75, 0.8911, 0.75, 0.7392, 0.75, 0.9418, 0.625, 0.9418, 0.625, 1.0, 0.75, 1.0, 0.625, 0.7392, 0.625, 0.6637, 0.5, 0.6637, 0.5, 0.7392, 0.75, 0.7392, 0.75, 0.6637, 0.625, 0.6637, 0.625, 0.7392, 0.5, 0.5637, 0.5, 0.6637, 0.625, 0.6637, 0.625, 0.5637, 0.625, 0.5637, 0.625, 0.6637, 0.75, 0.6637, 0.75, 0.5637, 0.75, 0.25, 0.75, 0.02915, 0.9062, 0.09383, 0.9709, 0.25, 0.9709, 0.25, 0.9062, 0.09383, 0.625, 0.5637, 0.75, 0.5637, 0.9062, 0.09383, 0.75, 0.02915, 0.5, 0.5637, 0.625, 0.5637, 0.625, 0.8911, 0.5, 0.8911, 0.5, 0.9418, 0.625, 0.9418, 0.75, 0.8911, 0.625, 0.8911, 0.625, 0.9418, 0.75, 0.9418, 0.5, 1.0, 0.5, 1.0, 0.625, 1.0, 0.625, 1.0, 0.625, 1.0, 0.625, 1.0, 0.75, 1.0, 0.75, 1.0, 0.5, 1.0, 0.5, 1.0, 0.625, 1.0, 0.625, 1.0, 0.625, 1.0, 0.625, 1.0, 0.75, 1.0, 0.75, 1.0, 0.5, 1.0, 0.5, 1.0, 0.625, 1.0, 0.625, 1.0, 0.5, 1.0, 0.5, 1.0, 0.625, 1.0, 0.625, 1.0, 0.625, 1.0, 0.625, 1.0, 0.75, 1.0, 0.75, 1.0, 0.5, 1.0, 0.5, 1.0, 0.625, 1.0, 0.625, 1.0, 0.625, 1.0, 0.625, 1.0, 0.75, 1.0, 0.75, 1.0, 0.625, 1.0, 0.625, 1.0, 0.75, 1.0, 0.75, 1.0, 0.5, 1.0, 0.5, 1.0, 0.625, 1.0, 0.625, 1.0, 0.625, 1.0, 0.625, 1.0, 0.75, 1.0, 0.75, 1.0, 0.5, 1.0, 0.5, 1.0, 0.625, 1.0, 0.625, 1.0, 0.625, 1.0, 0.625, 1.0, 0.75, 1.0, 0.75, 1.0, 0.5, 1.0, 0.5, 1.0, 0.625, 1.0, 0.625, 1.0, 0.625, 1.0, 0.625, 1.0, 0.75, 1.0, 0.75, 1.0, 0.5, 1.0, 0.5, 1.0, 0.625, 1.0, 0.625, 1.0, 0.5, 1.0, 0.5, 1.0, 0.625, 1.0, 0.625, 1.0, 0.625, 1.0, 0.625, 1.0, 0.75, 1.0, 0.75, 1.0, 0.5, 1.0, 0.5, 1.0, 0.625, 1.0, 0.625, 1.0, 0.625, 1.0, 0.625, 1.0, 0.75, 1.0, 0.75, 1.0, 0.5, 1.0, 0.5, 1.0, 0.625, 1.0, 0.625, 1.0, 0.625, 1.0, 0.625, 1.0, 0.75, 1.0, 0.75, 1.0, 0.625, 1.0, 0.625, 1.0, 0.75, 1.0, 0.75, 1.0, 0.5, 1.0, 0.5, 1.0, 0.625, 1.0, 0.625, 1.0, 0.5, 1.0, 0.5, 1.0, 0.625, 1.0, 0.625, 1.0, 0.625, 1.0, 0.625, 1.0, 0.75, 1.0, 0.75, 1.0, 0.5, 1.0, 0.5, 1.0, 0.625, 1.0, 0.625, 1.0, 0.625, 1.0, 0.625, 1.0, 0.75, 1.0, 0.75, 1.0, 0.5, 1.0, 0.5, 1.0, 0.625, 1.0, 0.625, 1.0, 0.625, 1.0, 0.625, 1.0, 0.75, 1.0, 0.75, 1.0, 0.625, 1.0, 0.625, 1.0, 0.75, 1.0, 0.75, 1.0, 0.5, 1.0, 0.5, 1.0, 0.625, 1.0, 0.625, 1.0, 0.625, 1.0, 0.625, 1.0, 0.75, 1.0, 0.75, 1.0, 0.5, 1.0, 0.5, 1.0, 0.625, 1.0, 0.625, 1.0, 0.5, 1.0, 0.5, 1.0, 0.625, 1.0, 0.625, 1.0, 0.625, 1.0, 0.625, 1.0, 0.75, 1.0, 0.75, 1.0, 0.5, 1.0, 0.5, 1.0, 0.625, 1.0, 0.625, 1.0, 0.625, 1.0, 0.625, 1.0, 0.75, 1.0, 0.75, 1.0, 0.625, 1.0, 0.625, 1.0, 0.75, 1.0, 0.75, 1.0, 0.5, 1.0, 0.5, 1.0, 0.625, 1.0, 0.625, 1.0, 0.625, 1.0, 0.625, 1.0, 0.75, 1.0, 0.75, 1.0, 0.5, 1.0, 0.5, 1.0, 0.625, 1.0, 0.625, 1.0, 0.625, 1.0, 0.5, 1.0, 0.5, 1.0, 0.625, 1.0, 0.5, 1.0, 0.5, 1.0, 0.625, 1.0, 0.625, 1.0, 0.625, 1.0, 0.625, 1.0, 0.75, 1.0, 0.75, 1.0, 0.5, 1.0, 0.5, 1.0, 0.625, 1.0, 0.625, 1.0, 0.75, 1.0, 0.625, 1.0, 0.625, 1.0, 0.75, 1.0, 0.5, 1.0, 0.5, 1.0, 0.625, 1.0, 0.625, 1.0, 0.625, 1.0, 0.625, 1.0, 0.75, 1.0, 0.75, 1.0, 0.5, 1.0, 0.5, 1.0, 0.625, 1.0, 0.625, 1.0, 0.625, 1.0, 0.625, 1.0, 0.625, 1.0, 0.625, 1.0, 0.625, 1.0, 0.625, 1.0, 0.75, 1.0, 0.75, 1.0, 0.625, 1.0, 0.625, 1.0, 0.75, 1.0, 0.75, 1.0, 0.49, 0.25, 0.49, 0.25, 0.4197, 0.08029, 0.4197, 0.08029, 0.4197, 0.08029, 0.4197, 0.08029, 0.49, 0.25, 0.49, 0.25, 0.0, 0.0, 0.49, 0.25, 0.4197, 0.08029, 0.0, 0.0, 0.0, 0.0, 0.625, 1.0, 0.5, 1.0, 0.0, 0.0, 0.0, 0.0, 0.0, 0.0, 0.0, 0.0, 0.0, 0.0, 0.0, 0.0, 0.0, 0.0, 0.0, 0.0, 0.0, 0.0, 0.625, 1.0, 0.75, 1.0, 0.75, 1.0, 0.625, 1.0, 0.5, 0.7392, 0.625, 0.7392, 0.625, 0.8911, 0.5, 0.8911, 0.625, 0.9418, 0.625, 1.0, 0.5, 1.0, 0.5, 0.9418, 0.625, 0.7392, 0.75, 0.7392, 0.75, 0.8911, 0.625, 0.8911, 0.75, 0.9418, 0.75, 1.0, 0.625, 1.0, 0.625, 0.9418, 0.625, 0.7392, 0.5, 0.7392, 0.5, 0.6637, 0.625, 0.6637, 0.75, 0.7392, 0.625, 0.7392, 0.625, 0.6637, 0.75, 0.6637, 0.5, 0.5637, 0.625, 0.5637, 0.625, 0.6637, 0.5, 0.6637, 0.625, 0.5637, 0.75, 0.5637, 0.75, 0.6637, 0.625, 0.6637, 0.75, 0.25, 0.9709, 0.25, 0.9062, 0.09383, 0.75, 0.02915, 0.9709, 0.25, 0.75, 0.5637, 0.625, 0.5637, 0.9062, 0.09383, 0.9062, 0.09383, 0.625, 0.5637, 0.5, 0.5637, 0.75, 0.02915, 0.625, 0.8911, 0.625, 0.9418, 0.5, 0.9418, 0.5, 0.8911, 0.75, 0.8911, 0.75, 0.9418, 0.625, 0.9418, 0.625, 0.8911, 0.5, 1.0, 0.625, 1.0, 0.625, 1.0, 0.5, 1.0, 0.625, 1.0, 0.75, 1.0, 0.75, 1.0, 0.625, 1.0, 0.5, 1.0, 0.625, 1.0, 0.625, 1.0, 0.5, 1.0, 0.625, 1.0, 0.75, 1.0, 0.75, 1.0, 0.625, 1.0, 0.5, 1.0, 0.625, 1.0, 0.625, 1.0, 0.5, 1.0, 0.5, 1.0, 0.625, 1.0, 0.625, 1.0, 0.5, 1.0, 0.625, 1.0, 0.75, 1.0, 0.75, 1.0, 0.625, 1.0, 0.5, 1.0, 0.625, 1.0, 0.625, 1.0, 0.5, 1.0, 0.625, 1.0, 0.75, 1.0, 0.75, 1.0, 0.625, 1.0, 0.625, 1.0, 0.75, 1.0, 0.75, 1.0, 0.625, 1.0, 0.5, 1.0, 0.625, 1.0, 0.625, 1.0, 0.5, 1.0, 0.625, 1.0, 0.75, 1.0, 0.75, 1.0, 0.625, 1.0, 0.5, 1.0, 0.625, 1.0, 0.625, 1.0, 0.5, 1.0, 0.625, 1.0, 0.75, 1.0, 0.75, 1.0, 0.625, 1.0, 0.5, 1.0, 0.625, 1.0, 0.625, 1.0, 0.5, 1.0, 0.625, 1.0, 0.75, 1.0, 0.75, 1.0, 0.625, 1.0, 0.5, 1.0, 0.625, 1.0, 0.625, 1.0, 0.5, 1.0, 0.5, 1.0, 0.625, 1.0, 0.625, 1.0, 0.5, 1.0, 0.625, 1.0, 0.75, 1.0, 0.75, 1.0, 0.625, 1.0, 0.5, 1.0, 0.625, 1.0, 0.625, 1.0, 0.5, 1.0, 0.625, 1.0, 0.75, 1.0, 0.75, 1.0, 0.625, 1.0, 0.5, 1.0, 0.625, 1.0, 0.625, 1.0, 0.5, 1.0, 0.625, 1.0, 0.75, 1.0, 0.75, 1.0, 0.625, 1.0, 0.625, 1.0, 0.75, 1.0, 0.75, 1.0, 0.625, 1.0, 0.5, 1.0, 0.625, 1.0, 0.625, 1.0, 0.5, 1.0, 0.5, 1.0, 0.625, 1.0, 0.625, 1.0, 0.5, 1.0, 0.625, 1.0, 0.75, 1.0, 0.75, 1.0, 0.625, 1.0, 0.5, 1.0, 0.625, 1.0, 0.625, 1.0, 0.5, 1.0, 0.625, 1.0, 0.75, 1.0, 0.75, 1.0, 0.625, 1.0, 0.5, 1.0, 0.625, 1.0, 0.625, 1.0, 0.5, 1.0, 0.625, 1.0, 0.75, 1.0, 0.75, 1.0, 0.625, 1.0, 0.625, 1.0, 0.75, 1.0, 0.75, 1.0, 0.625, 1.0, 0.5, 1.0, 0.625, 1.0, 0.625, 1.0, 0.5, 1.0, 0.625, 1.0, 0.75, 1.0, 0.75, 1.0, 0.625, 1.0, 0.5, 1.0, 0.625, 1.0, 0.625, 1.0, 0.5, 1.0, 0.5, 1.0, 0.625, 1.0, 0.625, 1.0, 0.5, 1.0, 0.625, 1.0, 0.75, 1.0, 0.75, 1.0, 0.625, 1.0, 0.5, 1.0, 0.625, 1.0, 0.625, 1.0, 0.5, 1.0, 0.625, 1.0, 0.75, 1.0, 0.75, 1.0, 0.625, 1.0, 0.625, 1.0, 0.75, 1.0, 0.75, 1.0, 0.625, 1.0, 0.5, 1.0, 0.625, 1.0, 0.625, 1.0, 0.5, 1.0, 0.625, 1.0, 0.75, 1.0, 0.75, 1.0, 0.625, 1.0, 0.5, 1.0, 0.625, 1.0, 0.625, 1.0, 0.5, 1.0, 0.625, 1.0, 0.625, 1.0, 0.5, 1.0, 0.5, 1.0, 0.5, 1.0, 0.625, 1.0, 0.625, 1.0, 0.5, 1.0, 0.625, 1.0, 0.75, 1.0, 0.75, 1.0, 0.625, 1.0, 0.5, 1.0, 0.625, 1.0, 0.625, 1.0, 0.5, 1.0, 0.75, 1.0, 0.75, 1.0, 0.625, 1.0, 0.625, 1.0, 0.5, 1.0, 0.625, 1.0, 0.625, 1.0, 0.5, 1.0, 0.625, 1.0, 0.75, 1.0, 0.75, 1.0, 0.625, 1.0, 0.5, 1.0, 0.625, 1.0, 0.625, 1.0, 0.5, 1.0, 0.625, 1.0, 0.625, 1.0, 0.625, 1.0, 0.625, 1.0, 0.625, 1.0, 0.75, 1.0, 0.75, 1.0, 0.625, 1.0, 0.625, 1.0, 0.75, 1.0, 0.75, 1.0, 0.625, 1.0, 0.49, 0.25, 0.4197, 0.08029, 0.4197, 0.08029, 0.49, 0.25, 0.4197, 0.08029, 0.49, 0.25, 0.49, 0.25, 0.4197, 0.08029, 0.0, 0.0, 0.0, 0.0, 0.4197, 0.08029, 0.49, 0.25, 0.0, 0.0, 0.0, 0.0, 0.5, 1.0, 0.625, 1.0, 0.0, 0.0, 0.0, 0.0, 0.0, 0.0, 0.0, 0.0, 0.0, 0.0, 0.0, 0.0, 0.0, 0.0, 0.0, 0.0, 0.0, 0.0, 0.0, 0.0, 0.0, 0.0, 0.0, 0.0, 0.0, 0.0, 0.0, 0.0, 0.0, 0.0, 0.0, 0.0, 0.0, 0.0, 0.0, 0.0, 0.0, 0.0, 0.0, 0.0, 0.0, 0.0, 0.0, 0.0, 0.0, 0.0, 0.0, 0.0, 0.0, 0.0, 0.0, 0.0, 0.0, 0.0, 0.0, 0.0, 0.0, 0.0, 0.0, 0.0, 0.0, 0.0, 0.0, 0.0, 0.0, 0.0, 0.0, 0.0, 0.0, 0.0, 0.0, 0.0, 0.0, 0.0, 0.0, 0.0, 0.0, 0.0, 0.0, 0.0, 0.0, 0.0, 0.0, 0.0, 0.0, 0.0, 0.0, 0.0, 0.0, 0.0, 0.0, 0.0, 0.0, 0.0, 0.0, 0.0, 0.0, 0.0, 0.0, 0.0, 0.0, 0.0, 0.0, 0.0, 0.0, 0.0, 0.0, 0.0, 0.0, 0.0, 0.0, 0.0, 0.0, 0.0, 0.0, 0.0, 0.0, 0.0, 0.0, 0.0, 0.0, 0.0, 0.0, 0.0, 0.0, 0.0, 0.0, 0.0, 0.0, 0.0, 0.0, 0.0, 0.0, 0.0, 0.0, 0.0, 0.0, 0.0, 0.0, 0.0, 0.0, 0.0, 0.0, 0.0, 0.0, 0.0, 0.0, 0.0, 0.0, 0.0, 0.0, 0.0, 0.0, 0.0, 0.0, 0.0, 0.0, 0.0, 0.0, 0.0, 0.0, 0.0, 0.0, 0.0, 0.0, 0.0, 0.0, 0.0, 0.0, 0.0, 0.0, 0.0, 0.0, 0.0, 0.0, 0.0, 0.0, 0.0, 0.0, 0.0, 0.0, 0.0, 0.0, 0.0, 0.0, 0.0, 0.0, 0.0, 0.0, 0.0, 0.0, 0.0, 0.0, 0.0, 0.0, 0.0, 0.0, 0.0, 0.0, 0.0, 0.0, 0.0, 0.0, 0.0, 0.0, 0.0, 0.0, 0.0, 0.0, 0.0, 0.0, 0.0, 0.0, 0.0, 0.0, 0.0, 0.0, 0.0, 0.0, 0.0, 0.0, 0.0, 0.0, 0.0, 0.0, 0.0, 0.0, 0.0, 0.0, 0.0, 0.0, 0.0, 0.0, 0.0, 0.0, 0.0, 0.0, 0.0, 0.0, 0.0, 0.0, 0.0, 0.0, 0.0, 0.0, 0.0, 0.0, 0.0, 0.0, 0.0, 0.0, 0.0, 0.0, 0.0, 0.0, 0.0])
me_cylinder.use_remesh_preserve_volume = False
me_cylinder.use_remesh_preserve_attributes = False
me_cylinder.use_mirror_vertex_groups = False
me_cylinder.update()
me_cylinder.normals_split_custom_set([tuple(v) for v in zip(*[iter([0.9057, -0.3752, 0.1972, 0.9057, -0.3752, 0.1972, 0.9057, -0.3752, 0.1972, 0.9057, -0.3752, 0.1972, 0.2791, -0.6739, 0.6841, 0.2791, -0.6739, 0.6841, 0.2791, -0.6739, 0.6841, 0.2791, -0.6739, 0.6841, 0.2268, -0.5475, 0.8055, 0.2268, -0.5475, 0.8055, 0.2268, -0.5475, 0.8055, 0.2268, -0.5475, 0.8055, 0.6739, -0.2791, 0.6841, 0.6739, -0.2791, 0.6841, 0.6739, -0.2791, 0.6841, 0.6739, -0.2791, 0.6841, 0.5475, -0.2268, 0.8055, 0.5475, -0.2268, 0.8055, 0.5475, -0.2268, 0.8055, 0.5475, -0.2268, 0.8055, 0.3552, -0.8575, -0.3721, 0.3552, -0.8575, -0.3721, 0.3552, -0.8575, -0.3721, 0.3552, -0.8575, -0.3721, 0.8575, -0.3552, -0.3721, 0.8575, -0.3552, -0.3721, 0.8575, -0.3552, -0.3721, 0.8575, -0.3552, -0.3721, 0.1483, -0.3581, 0.9218, 0.1483, -0.3581, 0.9218, 0.1483, -0.3581, 0.9218, 0.1483, -0.3581, 0.9218, 0.3581, -0.1483, 0.9218, 0.3581, -0.1483, 0.9218, 0.3581, -0.1483, 0.9218, 0.3581, -0.1483, 0.9218, 0.0, 0.0, -1.0, 0.0, 0.0, -1.0, 0.0, 0.0, -1.0, 0.0, 0.0, -1.0, 0.9239, -0.3827, -0.004172, 0.9239, -0.3827, -0.004172, 0.9239, -0.3827, -0.004172, 0.9239, -0.3827, -0.004172, 0.3827, -0.9239, -0.004173, 0.3827, -0.9239, -0.004173, 0.3827, -0.9239, -0.004173, 0.3827, -0.9239, -0.004173, 0.3621, -0.8742, 0.3234, 0.3621, -0.8742, 0.3234, 0.3621, -0.8742, 0.3234, 0.3621, -0.8742, 0.3234, 0.8742, -0.3621, 0.3234, 0.8742, -0.3621, 0.3234, 0.8742, -0.3621, 0.3234, 0.8742, -0.3621, 0.3234, 0.3752, -0.9057, 0.1972, 0.3752, -0.9057, 0.1972, 0.3752, -0.9057, 0.1972, 0.3752, -0.9057, 0.1972, 0.9239, -0.3827, -0.003483, 0.9239, -0.3827, -0.003483, 0.9239, -0.3827, -0.003483, 0.9239, -0.3827, -0.003483, 0.3827, -0.9239, -0.003483, 0.3827, -0.9239, -0.003483, 0.3827, -0.9239, -0.003483, 0.3827, -0.9239, -0.003483, 0.9119, -0.3777, -0.1603, 0.9119, -0.3777, -0.1603, 0.9119, -0.3777, -0.1603, 0.9119, -0.3777, -0.1603, 0.3777, -0.9119, -0.1603, 0.3777, -0.9119, -0.1603, 0.3777, -0.9119, -0.1603, 0.3777, -0.9119, -0.1603, 0.0678, -0.1637, -0.9842, 0.0678, -0.1637, -0.9842, 0.0678, -0.1637, -0.9842, 0.0678, -0.1637, -0.9842, 0.1637, -0.0678, -0.9842, 0.1637, -0.0678, -0.9842, 0.1637, -0.0678, -0.9842, 0.1637, -0.0678, -0.9842, 0.2897, -0.6994, -0.6533, 0.2897, -0.6994, -0.6533, 0.2897, -0.6994, -0.6533, 0.2897, -0.6994, -0.6533, 0.6994, -0.2897, -0.6533, 0.6994, -0.2897, -0.6533, 0.6994, -0.2897, -0.6533, 0.6994, -0.2897, -0.6533, 0.8025, -0.3324, 0.4956, 0.8025, -0.3324, 0.4956, 0.8025, -0.3324, 0.4956, 0.8025, -0.3324, 0.4956, 0.3324, -0.8025, 0.4956, 0.3324, -0.8025, 0.4956, 0.3324, -0.8025, 0.4956, 0.3324, -0.8025, 0.4956, -1.353e-06, 0.0, 1.0, -1.353e-06, 0.0, 1.0, -1.353e-06, 0.0, 1.0, -1.353e-06, 0.0, 1.0, 0.0, 0.0, 1.0, 0.0, 0.0, 1.0, 0.0, 0.0, 1.0, 0.0, 0.0, 1.0, 0.6502, -0.2693, 0.7104, 0.6502, -0.2693, 0.7104, 0.6502, -0.2693, 0.7104, 0.6502, -0.2693, 0.7104, 0.3783, -0.9133, 0.1512, 0.3783, -0.9133, 0.1512, 0.3783, -0.9133, 0.1512, 0.3783, -0.9133, 0.1512, 0.9133, -0.3783, 0.1512, 0.9133, -0.3783, 0.1512, 0.9133, -0.3783, 0.1512, 0.9133, -0.3783, 0.1512, 0.2693, -0.6502, 0.7104, 0.2693, -0.6502, 0.7104, 0.2693, -0.6502, 0.7104, 0.2693, -0.6502, 0.7104, 0.3516, -0.8488, -0.3948, 0.3516, -0.8488, -0.3948, 0.3516, -0.8488, -0.3948, 0.3516, -0.8488, -0.3948, 0.9221, -0.3819, 0.06229, 0.9221, -0.3819, 0.06229, 0.9221, -0.3819, 0.06229, 0.9221, -0.3819, 0.06229, 0.3819, -0.9221, 0.06229, 0.3819, -0.9221, 0.06229, 0.3819, -0.9221, 0.06229, 0.3819, -0.9221, 0.06229, 0.8488, -0.3516, -0.3948, 0.8488, -0.3516, -0.3948, 0.8488, -0.3516, -0.3948, 0.8488, -0.3516, -0.3948, 0.3045, -0.7352, 0.6056, 0.3045, -0.7352, 0.6056, 0.3045, -0.7352, 0.6056, 0.3045, -0.7352, 0.6056, 0.7352, -0.3045, 0.6056, 0.7352, -0.3045, 0.6056, 0.7352, -0.3045, 0.6056, 0.7352, -0.3045, 0.6056, 0.8624, -0.3572, -0.3587, 0.8624, -0.3572, -0.3587, 0.8624, -0.3572, -0.3587, 0.8624, -0.3572, -0.3587, 0.3572, -0.8624, -0.3587, 0.3572, -0.8624, -0.3587, 0.3572, -0.8624, -0.3587, 0.3572, -0.8624, -0.3587, 0.3402, -0.8214, 0.4577, 0.3402, -0.8214, 0.4577, 0.3402, -0.8214, 0.4577, 0.3402, -0.8214, 0.4577, 0.8787, -0.364, -0.309, 0.8787, -0.364, -0.309, 0.8787, -0.364, -0.309, 0.8787, -0.364, -0.309, 0.364, -0.8787, -0.309, 0.364, -0.8787, -0.309, 0.364, -0.8787, -0.309, 0.364, -0.8787, -0.309, 0.8214, -0.3402, 0.4577, 0.8214, -0.3402, 0.4577, 0.8214, -0.3402, 0.4577, 0.8214, -0.3402, 0.4577, 0.1035, -0.25, 0.9627, 0.1035, -0.25, 0.9627, 0.1035, -0.25, 0.9627, 0.1035, -0.25, 0.9627, 0.25, -0.1035, 0.9627, 0.25, -0.1035, 0.9627, 0.25, -0.1035, 0.9627, 0.25, -0.1035, 0.9627, 0.7682, -0.3182, -0.5555, 0.7682, -0.3182, -0.5555, 0.7682, -0.3182, -0.5555, 0.7682, -0.3182, -0.5555, 0.3182, -0.7682, -0.5555, 0.3182, -0.7682, -0.5555, 0.3182, -0.7682, -0.5555, 0.3182, -0.7682, -0.5555, 0.8959, -0.3711, -0.2442, 0.8959, -0.3711, -0.2442, 0.8959, -0.3711, -0.2442, 0.8959, -0.3711, -0.2442, 0.3711, -0.8959, -0.2442, 0.3711, -0.8959, -0.2442, 0.3711, -0.8959, -0.2442, 0.3711, -0.8959, -0.2442, 0.3719, -0.8978, 0.236, 0.3719, -0.8978, 0.236, 0.3719, -0.8978, 0.236, 0.3719, -0.8978, 0.236, 0.8978, -0.3719, 0.236, 0.8978, -0.3719, 0.236, 0.8978, -0.3719, 0.236, 0.8978, -0.3719, 0.236, 0.2312, -0.5583, 0.7968, 0.2312, -0.5583, 0.7968, 0.2312, -0.5583, 0.7968, 0.2312, -0.5583, 0.7968, 0.5583, -0.2312, 0.7968, 0.5583, -0.2312, 0.7968, 0.5583, -0.2312, 0.7968, 0.5583, -0.2312, 0.7968, 0.4232, -0.1753, 0.8889, 0.4232, -0.1753, 0.8889, 0.4232, -0.1753, 0.8889, 0.4232, -0.1753, 0.8889, 0.1753, -0.4232, 0.8889, 0.1753, -0.4232, 0.8889, 0.1753, -0.4232, 0.8889, 0.1753, -0.4232, 0.8889, 0.9239, -0.3827, 9.087e-07, 0.9239, -0.3827, 9.087e-07, 0.9239, -0.3827, 9.087e-07, 0.9239, -0.3827, 9.087e-07, 0.3827, -0.9239, 2.596e-07, 0.3827, -0.9239, 2.596e-07, 0.3827, -0.9239, 2.596e-07, 0.3827, -0.9239, 2.596e-07, 0.2399, -0.9601, 0.1435, 0.2399, -0.9601, 0.1435, 0.2399, -0.9601, 0.1435, 0.2399, -0.9601, 0.1435, 0.1546, -0.4771, -0.8651, 0.1546, -0.4771, -0.8651, 0.1546, -0.4771, -0.8651, 0.1546, -0.4771, -0.8651, 0.09956, -0.06999, -0.9926, 0.09956, -0.06999, -0.9926, 0.09956, -0.06999, -0.9926, 0.09956, -0.06999, -0.9926, 0.1762, -0.9843, 0.0, 0.1762, -0.9843, 0.0, 0.1762, -0.9843, 0.0, 0.1762, -0.9843, 0.0, 0.6844, -0.5393, 0.4906, 0.6844, -0.5393, 0.4906, 0.6844, -0.5393, 0.4906, 0.6844, -0.5393, 0.4906, 0.1762, -0.9843, 0.0, 0.1762, -0.9843, 0.0, 0.1762, -0.9843, 0.0, 0.1762, -0.9843, 0.0, 0.8611, -0.5085, 0.0, 0.8611, -0.5085, 0.0, 0.8611, -0.5085, 0.0, 0.8611, -0.5085, 0.0, 0.1388, -0.9901, -0.02338, 0.1388, -0.9901, -0.02338, 0.1388, -0.9901, -0.02338, 0.1388, -0.9901, -0.02338, 3.13e-06, -1.0, 0.0, 3.13e-06, -1.0, 0.0, 3.13e-06, -1.0, 0.0, 3.13e-06, -1.0, 0.0, 1.0, 0.0, 0.0, 1.0, 0.0, 0.0, 1.0, 0.0, 0.0, 1.0, 0.0, 0.0, -0.2488, 0.07348, -0.9658, -0.2488, 0.07348, -0.9658, -0.2488, 0.07348, -0.9658, -0.2488, 0.07348, -0.9658, -0.2488, 0.07347, 0.9658, -0.2488, 0.07347, 0.9658, -0.2488, 0.07347, 0.9658, -0.2488, 0.07347, 0.9658, 0.6418, -0.6663, -0.3798, 0.6418, -0.6663, -0.3798, 0.6418, -0.6663, -0.3798, 0.6418, -0.6663, -0.3798, 0.106, -0.1093, 0.9883, 0.106, -0.1093, 0.9883, 0.106, -0.1093, 0.9883, 0.106, -0.1093, 0.9883, 0.1041, -0.505, 0.8568, 0.1041, -0.505, 0.8568, 0.1041, -0.505, 0.8568, 0.1041, -0.505, 0.8568, 0.8579, -0.3553, -0.3712, 0.8579, -0.3553, -0.3712, 0.8579, -0.3553, -0.3712, 0.8579, -0.3553, -0.3712, 0.3553, -0.8579, -0.3712, 0.3553, -0.8579, -0.3712, 0.3553, -0.8579, -0.3712, 0.3553, -0.8579, -0.3712, -0.9057, -0.3752, 0.1972, -0.9057, -0.3752, 0.1972, -0.9057, -0.3752, 0.1972, -0.9057, -0.3752, 0.1972, -0.2791, -0.6739, 0.6841, -0.2791, -0.6739, 0.6841, -0.2791, -0.6739, 0.6841, -0.2791, -0.6739, 0.6841, -0.2268, -0.5475, 0.8055, -0.2268, -0.5475, 0.8055, -0.2268, -0.5475, 0.8055, -0.2268, -0.5475, 0.8055, -0.6739, -0.2791, 0.6841, -0.6739, -0.2791, 0.6841, -0.6739, -0.2791, 0.6841, -0.6739, -0.2791, 0.6841, -0.5475, -0.2268, 0.8055, -0.5475, -0.2268, 0.8055, -0.5475, -0.2268, 0.8055, -0.5475, -0.2268, 0.8055, -0.3552, -0.8575, -0.3721, -0.3552, -0.8575, -0.3721, -0.3552, -0.8575, -0.3721, -0.3552, -0.8575, -0.3721, -0.8575, -0.3552, -0.3721, -0.8575, -0.3552, -0.3721, -0.8575, -0.3552, -0.3721, -0.8575, -0.3552, -0.3721, -0.1483, -0.3581, 0.9218, -0.1483, -0.3581, 0.9218, -0.1483, -0.3581, 0.9218, -0.1483, -0.3581, 0.9218, -0.3581, -0.1483, 0.9218, -0.3581, -0.1483, 0.9218, -0.3581, -0.1483, 0.9218, -0.3581, -0.1483, 0.9218, 0.0, 0.0, -1.0, 0.0, 0.0, -1.0, 0.0, 0.0, -1.0, 0.0, 0.0, -1.0, -0.9239, -0.3827, -0.004172, -0.9239, -0.3827, -0.004172, -0.9239, -0.3827, -0.004172, -0.9239, -0.3827, -0.004172, -0.3827, -0.9239, -0.004173, -0.3827, -0.9239, -0.004173, -0.3827, -0.9239, -0.004173, -0.3827, -0.9239, -0.004173, -0.3621, -0.8742, 0.3234, -0.3621, -0.8742, 0.3234, -0.3621, -0.8742, 0.3234, -0.3621, -0.8742, 0.3234, -0.8742, -0.3621, 0.3234, -0.8742, -0.3621, 0.3234, -0.8742, -0.3621, 0.3234, -0.8742, -0.3621, 0.3234, -0.3752, -0.9057, 0.1972, -0.3752, -0.9057, 0.1972, -0.3752, -0.9057, 0.1972, -0.3752, -0.9057, 0.1972, -0.9239, -0.3827, -0.003483, -0.9239, -0.3827, -0.003483, -0.9239, -0.3827, -0.003483, -0.9239, -0.3827, -0.003483, -0.3827, -0.9239, -0.003483, -0.3827, -0.9239, -0.003483, -0.3827, -0.9239, -0.003483, -0.3827, -0.9239, -0.003483, -0.9119, -0.3777, -0.1603, -0.9119, -0.3777, -0.1603, -0.9119, -0.3777, -0.1603, -0.9119, -0.3777, -0.1603, -0.3777, -0.9119, -0.1603, -0.3777, -0.9119, -0.1603, -0.3777, -0.9119, -0.1603, -0.3777, -0.9119, -0.1603, -0.0678, -0.1637, -0.9842, -0.0678, -0.1637, -0.9842, -0.0678, -0.1637, -0.9842, -0.0678, -0.1637, -0.9842, -0.1637, -0.0678, -0.9842, -0.1637, -0.0678, -0.9842, -0.1637, -0.0678, -0.9842, -0.1637, -0.0678, -0.9842, -0.2897, -0.6994, -0.6533, -0.2897, -0.6994, -0.6533, -0.2897, -0.6994, -0.6533, -0.2897, -0.6994, -0.6533, -0.6994, -0.2897, -0.6533, -0.6994, -0.2897, -0.6533, -0.6994, -0.2897, -0.6533, -0.6994, -0.2897, -0.6533, -0.8025, -0.3324, 0.4956, -0.8025, -0.3324, 0.4956, -0.8025, -0.3324, 0.4956, -0.8025, -0.3324, 0.4956, -0.3324, -0.8025, 0.4956, -0.3324, -0.8025, 0.4956, -0.3324, -0.8025, 0.4956, -0.3324, -0.8025, 0.4956, 1.353e-06, 0.0, 1.0, 1.353e-06, 0.0, 1.0, 1.353e-06, 0.0, 1.0, 1.353e-06, 0.0, 1.0, 0.0, 0.0, 1.0, 0.0, 0.0, 1.0, 0.0, 0.0, 1.0, 0.0, 0.0, 1.0, -0.6502, -0.2693, 0.7104, -0.6502, -0.2693, 0.7104, -0.6502, -0.2693, 0.7104, -0.6502, -0.2693, 0.7104, -0.3783, -0.9133, 0.1512, -0.3783, -0.9133, 0.1512, -0.3783, -0.9133, 0.1512, -0.3783, -0.9133, 0.1512, -0.9133, -0.3783, 0.1512, -0.9133, -0.3783, 0.1512, -0.9133, -0.3783, 0.1512, -0.9133, -0.3783, 0.1512, -0.2693, -0.6502, 0.7104, -0.2693, -0.6502, 0.7104, -0.2693, -0.6502, 0.7104, -0.2693, -0.6502, 0.7104, -0.3516, -0.8488, -0.3948, -0.3516, -0.8488, -0.3948, -0.3516, -0.8488, -0.3948, -0.3516, -0.8488, -0.3948, -0.9221, -0.3819, 0.06229, -0.9221, -0.3819, 0.06229, -0.9221, -0.3819, 0.06229, -0.9221, -0.3819, 0.06229, -0.3819, -0.9221, 0.06229, -0.3819, -0.9221, 0.06229, -0.3819, -0.9221, 0.06229, -0.3819, -0.9221, 0.06229, -0.8488, -0.3516, -0.3948, -0.8488, -0.3516, -0.3948, -0.8488, -0.3516, -0.3948, -0.8488, -0.3516, -0.3948, -0.3045, -0.7352, 0.6056, -0.3045, -0.7352, 0.6056, -0.3045, -0.7352, 0.6056, -0.3045, -0.7352, 0.6056, -0.7352, -0.3045, 0.6056, -0.7352, -0.3045, 0.6056, -0.7352, -0.3045, 0.6056, -0.7352, -0.3045, 0.6056, -0.8624, -0.3572, -0.3587, -0.8624, -0.3572, -0.3587, -0.8624, -0.3572, -0.3587, -0.8624, -0.3572, -0.3587, -0.3572, -0.8624, -0.3587, -0.3572, -0.8624, -0.3587, -0.3572, -0.8624, -0.3587, -0.3572, -0.8624, -0.3587, -0.3402, -0.8214, 0.4577, -0.3402, -0.8214, 0.4577, -0.3402, -0.8214, 0.4577, -0.3402, -0.8214, 0.4577, -0.8787, -0.364, -0.309, -0.8787, -0.364, -0.309, -0.8787, -0.364, -0.309, -0.8787, -0.364, -0.309, -0.364, -0.8787, -0.309, -0.364, -0.8787, -0.309, -0.364, -0.8787, -0.309, -0.364, -0.8787, -0.309, -0.8214, -0.3402, 0.4577, -0.8214, -0.3402, 0.4577, -0.8214, -0.3402, 0.4577, -0.8214, -0.3402, 0.4577, -0.1035, -0.25, 0.9627, -0.1035, -0.25, 0.9627, -0.1035, -0.25, 0.9627, -0.1035, -0.25, 0.9627, -0.25, -0.1035, 0.9627, -0.25, -0.1035, 0.9627, -0.25, -0.1035, 0.9627, -0.25, -0.1035, 0.9627, -0.7682, -0.3182, -0.5555, -0.7682, -0.3182, -0.5555, -0.7682, -0.3182, -0.5555, -0.7682, -0.3182, -0.5555, -0.3182, -0.7682, -0.5555, -0.3182, -0.7682, -0.5555, -0.3182, -0.7682, -0.5555, -0.3182, -0.7682, -0.5555, -0.8959, -0.3711, -0.2442, -0.8959, -0.3711, -0.2442, -0.8959, -0.3711, -0.2442, -0.8959, -0.3711, -0.2442, -0.3711, -0.8959, -0.2442, -0.3711, -0.8959, -0.2442, -0.3711, -0.8959, -0.2442, -0.3711, -0.8959, -0.2442, -0.3719, -0.8978, 0.236, -0.3719, -0.8978, 0.236, -0.3719, -0.8978, 0.236, -0.3719, -0.8978, 0.236, -0.8978, -0.3719, 0.236, -0.8978, -0.3719, 0.236, -0.8978, -0.3719, 0.236, -0.8978, -0.3719, 0.236, -0.2312, -0.5583, 0.7968, -0.2312, -0.5583, 0.7968, -0.2312, -0.5583, 0.7968, -0.2312, -0.5583, 0.7968, -0.5583, -0.2312, 0.7968, -0.5583, -0.2312, 0.7968, -0.5583, -0.2312, 0.7968, -0.5583, -0.2312, 0.7968, -0.4232, -0.1753, 0.8889, -0.4232, -0.1753, 0.8889, -0.4232, -0.1753, 0.8889, -0.4232, -0.1753, 0.8889, -0.1753, -0.4232, 0.8889, -0.1753, -0.4232, 0.8889, -0.1753, -0.4232, 0.8889, -0.1753, -0.4232, 0.8889, -0.9239, -0.3827, 9.087e-07, -0.9239, -0.3827, 9.087e-07, -0.9239, -0.3827, 9.087e-07, -0.9239, -0.3827, 9.087e-07, -0.3827, -0.9239, 1.568e-07, -0.3827, -0.9239, 1.568e-07, -0.3827, -0.9239, 1.568e-07, -0.3827, -0.9239, 1.568e-07, -0.2399, -0.9601, 0.1435, -0.2399, -0.9601, 0.1435, -0.2399, -0.9601, 0.1435, -0.2399, -0.9601, 0.1435, -0.1546, -0.4771, -0.8651, -0.1546, -0.4771, -0.8651, -0.1546, -0.4771, -0.8651, -0.1546, -0.4771, -0.8651, -0.09956, -0.06999, -0.9926, -0.09956, -0.06999, -0.9926, -0.09956, -0.06999, -0.9926, -0.09956, -0.06999, -0.9926, -0.1762, -0.9843, 0.0, -0.1762, -0.9843, 0.0, -0.1762, -0.9843, 0.0, -0.1762, -0.9843, 0.0, -0.6844, -0.5393, 0.4906, -0.6844, -0.5393, 0.4906, -0.6844, -0.5393, 0.4906, -0.6844, -0.5393, 0.4906, -0.1762, -0.9843, 0.0, -0.1762, -0.9843, 0.0, -0.1762, -0.9843, 0.0, -0.1762, -0.9843, 0.0, -0.8611, -0.5085, 0.0, -0.8611, -0.5085, 0.0, -0.8611, -0.5085, 0.0, -0.8611, -0.5085, 0.0, -0.1388, -0.9901, -0.02338, -0.1388, -0.9901, -0.02338, -0.1388, -0.9901, -0.02338, -0.1388, -0.9901, -0.02338, -3.13e-06, -1.0, 0.0, -3.13e-06, -1.0, 0.0, -3.13e-06, -1.0, 0.0, -3.13e-06, -1.0, 0.0, -1.0, 0.0, 0.0, -1.0, 0.0, 0.0, -1.0, 0.0, 0.0, -1.0, 0.0, 0.0, 0.2488, 0.07348, -0.9658, 0.2488, 0.07348, -0.9658, 0.2488, 0.07348, -0.9658, 0.2488, 0.07348, -0.9658, 0.2488, 0.07347, 0.9658, 0.2488, 0.07347, 0.9658, 0.2488, 0.07347, 0.9658, 0.2488, 0.07347, 0.9658, -0.6418, -0.6663, -0.3798, -0.6418, -0.6663, -0.3798, -0.6418, -0.6663, -0.3798, -0.6418, -0.6663, -0.3798, -0.106, -0.1093, 0.9883, -0.106, -0.1093, 0.9883, -0.106, -0.1093, 0.9883, -0.106, -0.1093, 0.9883, -0.1041, -0.505, 0.8568, -0.1041, -0.505, 0.8568, -0.1041, -0.505, 0.8568, -0.1041, -0.505, 0.8568, -0.8579, -0.3553, -0.3712, -0.8579, -0.3553, -0.3712, -0.8579, -0.3553, -0.3712, -0.8579, -0.3553, -0.3712, -0.3553, -0.8579, -0.3712, -0.3553, -0.8579, -0.3712, -0.3553, -0.8579, -0.3712, -0.3553, -0.8579, -0.3712, 0.9057, 0.3752, 0.1972, 0.9057, 0.3752, 0.1972, 0.9057, 0.3752, 0.1972, 0.9057, 0.3752, 0.1972, 0.2791, 0.6739, 0.6841, 0.2791, 0.6739, 0.6841, 0.2791, 0.6739, 0.6841, 0.2791, 0.6739, 0.6841, 0.2268, 0.5475, 0.8055, 0.2268, 0.5475, 0.8055, 0.2268, 0.5475, 0.8055, 0.2268, 0.5475, 0.8055, 0.6739, 0.2791, 0.6841, 0.6739, 0.2791, 0.6841, 0.6739, 0.2791, 0.6841, 0.6739, 0.2791, 0.6841, 0.5475, 0.2268, 0.8055, 0.5475, 0.2268, 0.8055, 0.5475, 0.2268, 0.8055, 0.5475, 0.2268, 0.8055, 0.3552, 0.8575, -0.3721, 0.3552, 0.8575, -0.3721, 0.3552, 0.8575, -0.3721, 0.3552, 0.8575, -0.3721, 0.8575, 0.3552, -0.3721, 0.8575, 0.3552, -0.3721, 0.8575, 0.3552, -0.3721, 0.8575, 0.3552, -0.3721, 0.1483, 0.3581, 0.9218, 0.1483, 0.3581, 0.9218, 0.1483, 0.3581, 0.9218, 0.1483, 0.3581, 0.9218, 0.3581, 0.1483, 0.9218, 0.3581, 0.1483, 0.9218, 0.3581, 0.1483, 0.9218, 0.3581, 0.1483, 0.9218, 0.0, 0.0, -1.0, 0.0, 0.0, -1.0, 0.0, 0.0, -1.0, 0.0, 0.0, -1.0, 0.9239, 0.3827, -0.004172, 0.9239, 0.3827, -0.004172, 0.9239, 0.3827, -0.004172, 0.9239, 0.3827, -0.004172, 0.3827, 0.9239, -0.004173, 0.3827, 0.9239, -0.004173, 0.3827, 0.9239, -0.004173, 0.3827, 0.9239, -0.004173, 0.3621, 0.8742, 0.3234, 0.3621, 0.8742, 0.3234, 0.3621, 0.8742, 0.3234, 0.3621, 0.8742, 0.3234, 0.8742, 0.3621, 0.3234, 0.8742, 0.3621, 0.3234, 0.8742, 0.3621, 0.3234, 0.8742, 0.3621, 0.3234, 0.3752, 0.9057, 0.1972, 0.3752, 0.9057, 0.1972, 0.3752, 0.9057, 0.1972, 0.3752, 0.9057, 0.1972, 0.9239, 0.3827, -0.003483, 0.9239, 0.3827, -0.003483, 0.9239, 0.3827, -0.003483, 0.9239, 0.3827, -0.003483, 0.3827, 0.9239, -0.003483, 0.3827, 0.9239, -0.003483, 0.3827, 0.9239, -0.003483, 0.3827, 0.9239, -0.003483, 0.9119, 0.3777, -0.1603, 0.9119, 0.3777, -0.1603, 0.9119, 0.3777, -0.1603, 0.9119, 0.3777, -0.1603, 0.3777, 0.9119, -0.1603, 0.3777, 0.9119, -0.1603, 0.3777, 0.9119, -0.1603, 0.3777, 0.9119, -0.1603, 0.0678, 0.1637, -0.9842, 0.0678, 0.1637, -0.9842, 0.0678, 0.1637, -0.9842, 0.0678, 0.1637, -0.9842, 0.1637, 0.0678, -0.9842, 0.1637, 0.0678, -0.9842, 0.1637, 0.0678, -0.9842, 0.1637, 0.0678, -0.9842, 0.2897, 0.6994, -0.6533, 0.2897, 0.6994, -0.6533, 0.2897, 0.6994, -0.6533, 0.2897, 0.6994, -0.6533, 0.6994, 0.2897, -0.6533, 0.6994, 0.2897, -0.6533, 0.6994, 0.2897, -0.6533, 0.6994, 0.2897, -0.6533, 0.8025, 0.3324, 0.4956, 0.8025, 0.3324, 0.4956, 0.8025, 0.3324, 0.4956, 0.8025, 0.3324, 0.4956, 0.3324, 0.8025, 0.4956, 0.3324, 0.8025, 0.4956, 0.3324, 0.8025, 0.4956, 0.3324, 0.8025, 0.4956, -1.353e-06, 0.0, 1.0, -1.353e-06, 0.0, 1.0, -1.353e-06, 0.0, 1.0, -1.353e-06, 0.0, 1.0, 0.0, 0.0, 1.0, 0.0, 0.0, 1.0, 0.0, 0.0, 1.0, 0.0, 0.0, 1.0, 0.6502, 0.2693, 0.7104, 0.6502, 0.2693, 0.7104, 0.6502, 0.2693, 0.7104, 0.6502, 0.2693, 0.7104, 0.3783, 0.9133, 0.1512, 0.3783, 0.9133, 0.1512, 0.3783, 0.9133, 0.1512, 0.3783, 0.9133, 0.1512, 0.9133, 0.3783, 0.1512, 0.9133, 0.3783, 0.1512, 0.9133, 0.3783, 0.1512, 0.9133, 0.3783, 0.1512, 0.2693, 0.6502, 0.7104, 0.2693, 0.6502, 0.7104, 0.2693, 0.6502, 0.7104, 0.2693, 0.6502, 0.7104, 0.3516, 0.8488, -0.3948, 0.3516, 0.8488, -0.3948, 0.3516, 0.8488, -0.3948, 0.3516, 0.8488, -0.3948, 0.9221, 0.3819, 0.06229, 0.9221, 0.3819, 0.06229, 0.9221, 0.3819, 0.06229, 0.9221, 0.3819, 0.06229, 0.3819, 0.9221, 0.06229, 0.3819, 0.9221, 0.06229, 0.3819, 0.9221, 0.06229, 0.3819, 0.9221, 0.06229, 0.8488, 0.3516, -0.3948, 0.8488, 0.3516, -0.3948, 0.8488, 0.3516, -0.3948, 0.8488, 0.3516, -0.3948, 0.3045, 0.7352, 0.6056, 0.3045, 0.7352, 0.6056, 0.3045, 0.7352, 0.6056, 0.3045, 0.7352, 0.6056, 0.7352, 0.3045, 0.6056, 0.7352, 0.3045, 0.6056, 0.7352, 0.3045, 0.6056, 0.7352, 0.3045, 0.6056, 0.8624, 0.3572, -0.3587, 0.8624, 0.3572, -0.3587, 0.8624, 0.3572, -0.3587, 0.8624, 0.3572, -0.3587, 0.3572, 0.8624, -0.3587, 0.3572, 0.8624, -0.3587, 0.3572, 0.8624, -0.3587, 0.3572, 0.8624, -0.3587, 0.3402, 0.8214, 0.4577, 0.3402, 0.8214, 0.4577, 0.3402, 0.8214, 0.4577, 0.3402, 0.8214, 0.4577, 0.8787, 0.364, -0.309, 0.8787, 0.364, -0.309, 0.8787, 0.364, -0.309, 0.8787, 0.364, -0.309, 0.364, 0.8787, -0.309, 0.364, 0.8787, -0.309, 0.364, 0.8787, -0.309, 0.364, 0.8787, -0.309, 0.8214, 0.3402, 0.4577, 0.8214, 0.3402, 0.4577, 0.8214, 0.3402, 0.4577, 0.8214, 0.3402, 0.4577, 0.1035, 0.25, 0.9627, 0.1035, 0.25, 0.9627, 0.1035, 0.25, 0.9627, 0.1035, 0.25, 0.9627, 0.25, 0.1035, 0.9627, 0.25, 0.1035, 0.9627, 0.25, 0.1035, 0.9627, 0.25, 0.1035, 0.9627, 0.7682, 0.3182, -0.5555, 0.7682, 0.3182, -0.5555, 0.7682, 0.3182, -0.5555, 0.7682, 0.3182, -0.5555, 0.3182, 0.7682, -0.5555, 0.3182, 0.7682, -0.5555, 0.3182, 0.7682, -0.5555, 0.3182, 0.7682, -0.5555, 0.8959, 0.3711, -0.2442, 0.8959, 0.3711, -0.2442, 0.8959, 0.3711, -0.2442, 0.8959, 0.3711, -0.2442, 0.3711, 0.8959, -0.2442, 0.3711, 0.8959, -0.2442, 0.3711, 0.8959, -0.2442, 0.3711, 0.8959, -0.2442, 0.3719, 0.8978, 0.236, 0.3719, 0.8978, 0.236, 0.3719, 0.8978, 0.236, 0.3719, 0.8978, 0.236, 0.8978, 0.3719, 0.236, 0.8978, 0.3719, 0.236, 0.8978, 0.3719, 0.236, 0.8978, 0.3719, 0.236, 0.2312, 0.5583, 0.7968, 0.2312, 0.5583, 0.7968, 0.2312, 0.5583, 0.7968, 0.2312, 0.5583, 0.7968, 0.5583, 0.2312, 0.7968, 0.5583, 0.2312, 0.7968, 0.5583, 0.2312, 0.7968, 0.5583, 0.2312, 0.7968, 0.4232, 0.1753, 0.8889, 0.4232, 0.1753, 0.8889, 0.4232, 0.1753, 0.8889, 0.4232, 0.1753, 0.8889, 0.1753, 0.4232, 0.8889, 0.1753, 0.4232, 0.8889, 0.1753, 0.4232, 0.8889, 0.1753, 0.4232, 0.8889, 0.9239, 0.3827, 9.087e-07, 0.9239, 0.3827, 9.087e-07, 0.9239, 0.3827, 9.087e-07, 0.9239, 0.3827, 9.087e-07, 0.3827, 0.9239, 1.568e-07, 0.3827, 0.9239, 1.568e-07, 0.3827, 0.9239, 1.568e-07, 0.3827, 0.9239, 1.568e-07, 0.2399, 0.9601, 0.1435, 0.2399, 0.9601, 0.1435, 0.2399, 0.9601, 0.1435, 0.2399, 0.9601, 0.1435, 0.1546, 0.4771, -0.8651, 0.1546, 0.4771, -0.8651, 0.1546, 0.4771, -0.8651, 0.1546, 0.4771, -0.8651, 0.09956, 0.06999, -0.9926, 0.09956, 0.06999, -0.9926, 0.09956, 0.06999, -0.9926, 0.09956, 0.06999, -0.9926, 0.1762, 0.9843, 0.0, 0.1762, 0.9843, 0.0, 0.1762, 0.9843, 0.0, 0.1762, 0.9843, 0.0, 0.6844, 0.5393, 0.4906, 0.6844, 0.5393, 0.4906, 0.6844, 0.5393, 0.4906, 0.6844, 0.5393, 0.4906, 0.1762, 0.9843, 0.0, 0.1762, 0.9843, 0.0, 0.1762, 0.9843, 0.0, 0.1762, 0.9843, 0.0, 0.8611, 0.5085, 0.0, 0.8611, 0.5085, 0.0, 0.8611, 0.5085, 0.0, 0.8611, 0.5085, 0.0, 0.1388, 0.9901, -0.02338, 0.1388, 0.9901, -0.02338, 0.1388, 0.9901, -0.02338, 0.1388, 0.9901, -0.02338, 3.13e-06, 1.0, 0.0, 3.13e-06, 1.0, 0.0, 3.13e-06, 1.0, 0.0, 3.13e-06, 1.0, 0.0, 1.0, 0.0, 0.0, 1.0, 0.0, 0.0, 1.0, 0.0, 0.0, 1.0, 0.0, 0.0, -0.2488, -0.07348, -0.9658, -0.2488, -0.07348, -0.9658, -0.2488, -0.07348, -0.9658, -0.2488, -0.07348, -0.9658, -0.2488, -0.07347, 0.9658, -0.2488, -0.07347, 0.9658, -0.2488, -0.07347, 0.9658, -0.2488, -0.07347, 0.9658, 0.6418, 0.6663, -0.3798, 0.6418, 0.6663, -0.3798, 0.6418, 0.6663, -0.3798, 0.6418, 0.6663, -0.3798, 0.106, 0.1093, 0.9883, 0.106, 0.1093, 0.9883, 0.106, 0.1093, 0.9883, 0.106, 0.1093, 0.9883, 0.1041, 0.505, 0.8568, 0.1041, 0.505, 0.8568, 0.1041, 0.505, 0.8568, 0.1041, 0.505, 0.8568, 0.8579, 0.3553, -0.3712, 0.8579, 0.3553, -0.3712, 0.8579, 0.3553, -0.3712, 0.8579, 0.3553, -0.3712, 0.3553, 0.8579, -0.3712, 0.3553, 0.8579, -0.3712, 0.3553, 0.8579, -0.3712, 0.3553, 0.8579, -0.3712, -0.9057, 0.3752, 0.1972, -0.9057, 0.3752, 0.1972, -0.9057, 0.3752, 0.1972, -0.9057, 0.3752, 0.1972, -0.2791, 0.6739, 0.6841, -0.2791, 0.6739, 0.6841, -0.2791, 0.6739, 0.6841, -0.2791, 0.6739, 0.6841, -0.2268, 0.5475, 0.8055, -0.2268, 0.5475, 0.8055, -0.2268, 0.5475, 0.8055, -0.2268, 0.5475, 0.8055, -0.6739, 0.2791, 0.6841, -0.6739, 0.2791, 0.6841, -0.6739, 0.2791, 0.6841, -0.6739, 0.2791, 0.6841, -0.5475, 0.2268, 0.8055, -0.5475, 0.2268, 0.8055, -0.5475, 0.2268, 0.8055, -0.5475, 0.2268, 0.8055, -0.3552, 0.8575, -0.3721, -0.3552, 0.8575, -0.3721, -0.3552, 0.8575, -0.3721, -0.3552, 0.8575, -0.3721, -0.8575, 0.3552, -0.3721, -0.8575, 0.3552, -0.3721, -0.8575, 0.3552, -0.3721, -0.8575, 0.3552, -0.3721, -0.1483, 0.3581, 0.9218, -0.1483, 0.3581, 0.9218, -0.1483, 0.3581, 0.9218, -0.1483, 0.3581, 0.9218, -0.3581, 0.1483, 0.9218, -0.3581, 0.1483, 0.9218, -0.3581, 0.1483, 0.9218, -0.3581, 0.1483, 0.9218, 0.0, 0.0, -1.0, 0.0, 0.0, -1.0, 0.0, 0.0, -1.0, 0.0, 0.0, -1.0, -0.9239, 0.3827, -0.004172, -0.9239, 0.3827, -0.004172, -0.9239, 0.3827, -0.004172, -0.9239, 0.3827, -0.004172, -0.3827, 0.9239, -0.004173, -0.3827, 0.9239, -0.004173, -0.3827, 0.9239, -0.004173, -0.3827, 0.9239, -0.004173, -0.3621, 0.8742, 0.3234, -0.3621, 0.8742, 0.3234, -0.3621, 0.8742, 0.3234, -0.3621, 0.8742, 0.3234, -0.8742, 0.3621, 0.3234, -0.8742, 0.3621, 0.3234, -0.8742, 0.3621, 0.3234, -0.8742, 0.3621, 0.3234, -0.3752, 0.9057, 0.1972, -0.3752, 0.9057, 0.1972, -0.3752, 0.9057, 0.1972, -0.3752, 0.9057, 0.1972, -0.9239, 0.3827, -0.003483, -0.9239, 0.3827, -0.003483, -0.9239, 0.3827, -0.003483, -0.9239, 0.3827, -0.003483, -0.3827, 0.9239, -0.003483, -0.3827, 0.9239, -0.003483, -0.3827, 0.9239, -0.003483, -0.3827, 0.9239, -0.003483, -0.9119, 0.3777, -0.1603, -0.9119, 0.3777, -0.1603, -0.9119, 0.3777, -0.1603, -0.9119, 0.3777, -0.1603, -0.3777, 0.9119, -0.1603, -0.3777, 0.9119, -0.1603, -0.3777, 0.9119, -0.1603, -0.3777, 0.9119, -0.1603, -0.0678, 0.1637, -0.9842, -0.0678, 0.1637, -0.9842, -0.0678, 0.1637, -0.9842, -0.0678, 0.1637, -0.9842, -0.1637, 0.0678, -0.9842, -0.1637, 0.0678, -0.9842, -0.1637, 0.0678, -0.9842, -0.1637, 0.0678, -0.9842, -0.2897, 0.6994, -0.6533, -0.2897, 0.6994, -0.6533, -0.2897, 0.6994, -0.6533, -0.2897, 0.6994, -0.6533, -0.6994, 0.2897, -0.6533, -0.6994, 0.2897, -0.6533, -0.6994, 0.2897, -0.6533, -0.6994, 0.2897, -0.6533, -0.8025, 0.3324, 0.4956, -0.8025, 0.3324, 0.4956, -0.8025, 0.3324, 0.4956, -0.8025, 0.3324, 0.4956, -0.3324, 0.8025, 0.4956, -0.3324, 0.8025, 0.4956, -0.3324, 0.8025, 0.4956, -0.3324, 0.8025, 0.4956, 1.353e-06, 0.0, 1.0, 1.353e-06, 0.0, 1.0, 1.353e-06, 0.0, 1.0, 1.353e-06, 0.0, 1.0, 0.0, 0.0, 1.0, 0.0, 0.0, 1.0, 0.0, 0.0, 1.0, 0.0, 0.0, 1.0, -0.6502, 0.2693, 0.7104, -0.6502, 0.2693, 0.7104, -0.6502, 0.2693, 0.7104, -0.6502, 0.2693, 0.7104, -0.3783, 0.9133, 0.1512, -0.3783, 0.9133, 0.1512, -0.3783, 0.9133, 0.1512, -0.3783, 0.9133, 0.1512, -0.9133, 0.3783, 0.1512, -0.9133, 0.3783, 0.1512, -0.9133, 0.3783, 0.1512, -0.9133, 0.3783, 0.1512, -0.2693, 0.6502, 0.7104, -0.2693, 0.6502, 0.7104, -0.2693, 0.6502, 0.7104, -0.2693, 0.6502, 0.7104, -0.3516, 0.8488, -0.3948, -0.3516, 0.8488, -0.3948, -0.3516, 0.8488, -0.3948, -0.3516, 0.8488, -0.3948, -0.9221, 0.3819, 0.06229, -0.9221, 0.3819, 0.06229, -0.9221, 0.3819, 0.06229, -0.9221, 0.3819, 0.06229, -0.3819, 0.9221, 0.06229, -0.3819, 0.9221, 0.06229, -0.3819, 0.9221, 0.06229, -0.3819, 0.9221, 0.06229, -0.8488, 0.3516, -0.3948, -0.8488, 0.3516, -0.3948, -0.8488, 0.3516, -0.3948, -0.8488, 0.3516, -0.3948, -0.3045, 0.7352, 0.6056, -0.3045, 0.7352, 0.6056, -0.3045, 0.7352, 0.6056, -0.3045, 0.7352, 0.6056, -0.7352, 0.3045, 0.6056, -0.7352, 0.3045, 0.6056, -0.7352, 0.3045, 0.6056, -0.7352, 0.3045, 0.6056, -0.8624, 0.3572, -0.3587, -0.8624, 0.3572, -0.3587, -0.8624, 0.3572, -0.3587, -0.8624, 0.3572, -0.3587, -0.3572, 0.8624, -0.3587, -0.3572, 0.8624, -0.3587, -0.3572, 0.8624, -0.3587, -0.3572, 0.8624, -0.3587, -0.3402, 0.8214, 0.4577, -0.3402, 0.8214, 0.4577, -0.3402, 0.8214, 0.4577, -0.3402, 0.8214, 0.4577, -0.8787, 0.364, -0.309, -0.8787, 0.364, -0.309, -0.8787, 0.364, -0.309, -0.8787, 0.364, -0.309, -0.364, 0.8787, -0.309, -0.364, 0.8787, -0.309, -0.364, 0.8787, -0.309, -0.364, 0.8787, -0.309, -0.8214, 0.3402, 0.4577, -0.8214, 0.3402, 0.4577, -0.8214, 0.3402, 0.4577, -0.8214, 0.3402, 0.4577, -0.1035, 0.25, 0.9627, -0.1035, 0.25, 0.9627, -0.1035, 0.25, 0.9627, -0.1035, 0.25, 0.9627, -0.25, 0.1035, 0.9627, -0.25, 0.1035, 0.9627, -0.25, 0.1035, 0.9627, -0.25, 0.1035, 0.9627, -0.7682, 0.3182, -0.5555, -0.7682, 0.3182, -0.5555, -0.7682, 0.3182, -0.5555, -0.7682, 0.3182, -0.5555, -0.3182, 0.7682, -0.5555, -0.3182, 0.7682, -0.5555, -0.3182, 0.7682, -0.5555, -0.3182, 0.7682, -0.5555, -0.8959, 0.3711, -0.2442, -0.8959, 0.3711, -0.2442, -0.8959, 0.3711, -0.2442, -0.8959, 0.3711, -0.2442, -0.3711, 0.8959, -0.2442, -0.3711, 0.8959, -0.2442, -0.3711, 0.8959, -0.2442, -0.3711, 0.8959, -0.2442, -0.3719, 0.8978, 0.236, -0.3719, 0.8978, 0.236, -0.3719, 0.8978, 0.236, -0.3719, 0.8978, 0.236, -0.8978, 0.3719, 0.236, -0.8978, 0.3719, 0.236, -0.8978, 0.3719, 0.236, -0.8978, 0.3719, 0.236, -0.2312, 0.5583, 0.7968, -0.2312, 0.5583, 0.7968, -0.2312, 0.5583, 0.7968, -0.2312, 0.5583, 0.7968, -0.5583, 0.2312, 0.7968, -0.5583, 0.2312, 0.7968, -0.5583, 0.2312, 0.7968, -0.5583, 0.2312, 0.7968, -0.4232, 0.1753, 0.8889, -0.4232, 0.1753, 0.8889, -0.4232, 0.1753, 0.8889, -0.4232, 0.1753, 0.8889, -0.1753, 0.4232, 0.8889, -0.1753, 0.4232, 0.8889, -0.1753, 0.4232, 0.8889, -0.1753, 0.4232, 0.8889, -0.9239, 0.3827, 9.087e-07, -0.9239, 0.3827, 9.087e-07, -0.9239, 0.3827, 9.087e-07, -0.9239, 0.3827, 9.087e-07, -0.3827, 0.9239, 2.596e-07, -0.3827, 0.9239, 2.596e-07, -0.3827, 0.9239, 2.596e-07, -0.3827, 0.9239, 2.596e-07, -0.2399, 0.9601, 0.1435, -0.2399, 0.9601, 0.1435, -0.2399, 0.9601, 0.1435, -0.2399, 0.9601, 0.1435, -0.1546, 0.4771, -0.8651, -0.1546, 0.4771, -0.8651, -0.1546, 0.4771, -0.8651, -0.1546, 0.4771, -0.8651, -0.09956, 0.06999, -0.9926, -0.09956, 0.06999, -0.9926, -0.09956, 0.06999, -0.9926, -0.09956, 0.06999, -0.9926, -0.1762, 0.9843, 0.0, -0.1762, 0.9843, 0.0, -0.1762, 0.9843, 0.0, -0.1762, 0.9843, 0.0, -0.6844, 0.5393, 0.4906, -0.6844, 0.5393, 0.4906, -0.6844, 0.5393, 0.4906, -0.6844, 0.5393, 0.4906, -0.1762, 0.9843, 0.0, -0.1762, 0.9843, 0.0, -0.1762, 0.9843, 0.0, -0.1762, 0.9843, 0.0, -0.8611, 0.5085, 0.0, -0.8611, 0.5085, 0.0, -0.8611, 0.5085, 0.0, -0.8611, 0.5085, 0.0, -0.1388, 0.9901, -0.02338, -0.1388, 0.9901, -0.02338, -0.1388, 0.9901, -0.02338, -0.1388, 0.9901, -0.02338, -3.13e-06, 1.0, 0.0, -3.13e-06, 1.0, 0.0, -3.13e-06, 1.0, 0.0, -3.13e-06, 1.0, 0.0, -1.0, 0.0, 0.0, -1.0, 0.0, 0.0, -1.0, 0.0, 0.0, -1.0, 0.0, 0.0, 0.2488, -0.07348, -0.9658, 0.2488, -0.07348, -0.9658, 0.2488, -0.07348, -0.9658, 0.2488, -0.07348, -0.9658, 0.2488, -0.07347, 0.9658, 0.2488, -0.07347, 0.9658, 0.2488, -0.07347, 0.9658, 0.2488, -0.07347, 0.9658, -0.6418, 0.6663, -0.3798, -0.6418, 0.6663, -0.3798, -0.6418, 0.6663, -0.3798, -0.6418, 0.6663, -0.3798, -0.106, 0.1093, 0.9883, -0.106, 0.1093, 0.9883, -0.106, 0.1093, 0.9883, -0.106, 0.1093, 0.9883, -0.1041, 0.505, 0.8568, -0.1041, 0.505, 0.8568, -0.1041, 0.505, 0.8568, -0.1041, 0.505, 0.8568, -0.8579, 0.3553, -0.3712, -0.8579, 0.3553, -0.3712, -0.8579, 0.3553, -0.3712, -0.8579, 0.3553, -0.3712, -0.3553, 0.8579, -0.3712, -0.3553, 0.8579, -0.3712, -0.3553, 0.8579, -0.3712, -0.3553, 0.8579, -0.3712, 0.3813, 0.9206, -0.08416, 0.3813, 0.9206, -0.08416, 0.3813, 0.9206, -0.08416, 0.3813, 0.9206, -0.08416, 0.3813, -0.9206, -0.08416, 0.3813, -0.9206, -0.08416, 0.3813, -0.9206, -0.08416, 0.3813, -0.9206, -0.08416, -0.9206, -0.3813, -0.08417, -0.9206, -0.3813, -0.08417, -0.9206, -0.3813, -0.08417, -0.9206, -0.3813, -0.08417, -0.3813, 0.9206, -0.08416, -0.3813, 0.9206, -0.08416, -0.3813, 0.9206, -0.08416, -0.3813, 0.9206, -0.08416, 0.9206, 0.3813, -0.08417, 0.9206, 0.3813, -0.08417, 0.9206, 0.3813, -0.08417, 0.9206, 0.3813, -0.08417, 0.9206, -0.3813, -0.08417, 0.9206, -0.3813, -0.08417, 0.9206, -0.3813, -0.08417, 0.9206, -0.3813, -0.08417, -0.3813, -0.9206, -0.08416, -0.3813, -0.9206, -0.08416, -0.3813, -0.9206, -0.08416, -0.3813, -0.9206, -0.08416, -0.9206, 0.3813, -0.08417, -0.9206, 0.3813, -0.08417, -0.9206, 0.3813, -0.08417, -0.9206, 0.3813, -0.08417, 0.8936, 0.3701, 0.2538, 0.8936, 0.3701, 0.2538, 0.8936, 0.3701, 0.2538, 0.8936, 0.3701, 0.2538, -0.8936, -0.3701, 0.2538, -0.8936, -0.3701, 0.2538, -0.8936, -0.3701, 0.2538, -0.8936, -0.3701, 0.2538, 0.8936, -0.3701, 0.2538, 0.8936, -0.3701, 0.2538, 0.8936, -0.3701, 0.2538, 0.8936, -0.3701, 0.2538, -0.3701, 0.8936, 0.2538, -0.3701, 0.8936, 0.2538, -0.3701, 0.8936, 0.2538, -0.3701, 0.8936, 0.2538, 0.3701, 0.8936, 0.2538, 0.3701, 0.8936, 0.2538, 0.3701, 0.8936, 0.2538, 0.3701, 0.8936, 0.2538, -0.3701, -0.8936, 0.2538, -0.3701, -0.8936, 0.2538, -0.3701, -0.8936, 0.2538, -0.3701, -0.8936, 0.2538, 0.3701, -0.8936, 0.2538, 0.3701, -0.8936, 0.2538, 0.3701, -0.8936, 0.2538, 0.3701, -0.8936, 0.2538, -0.8936, 0.3701, 0.2538, -0.8936, 0.3701, 0.2538, -0.8936, 0.3701, 0.2538, -0.8936, 0.3701, 0.2538, 0.2617, -0.6318, 0.7296, 0.2617, -0.6318, 0.7296, 0.2617, -0.6318, 0.7296, 0.2617, -0.6318, 0.7296, -0.6318, 0.2617, 0.7296, -0.6318, 0.2617, 0.7296, -0.6318, 0.2617, 0.7296, -0.6318, 0.2617, 0.7296, 0.6318, 0.2617, 0.7296, 0.6318, 0.2617, 0.7296, 0.6318, 0.2617, 0.7296, 0.6318, 0.2617, 0.7296, -0.6318, -0.2617, 0.7296, -0.6318, -0.2617, 0.7296, -0.6318, -0.2617, 0.7296, -0.6318, -0.2617, 0.7296, 0.6318, -0.2617, 0.7296, 0.6318, -0.2617, 0.7296, 0.6318, -0.2617, 0.7296, 0.6318, -0.2617, 0.7296, -0.2617, 0.6318, 0.7296, -0.2617, 0.6318, 0.7296, -0.2617, 0.6318, 0.7296, -0.2617, 0.6318, 0.7296, 0.2617, 0.6318, 0.7296, 0.2617, 0.6318, 0.7296, 0.2617, 0.6318, 0.7296, 0.2617, 0.6318, 0.7296, -0.2617, -0.6318, 0.7296, -0.2617, -0.6318, 0.7296, -0.2617, -0.6318, 0.7296, -0.2617, -0.6318, 0.7296, -0.1062, 0.2565, 0.9607, -0.1062, 0.2565, 0.9607, -0.1062, 0.2565, 0.9607, 0.1062, 0.2565, 0.9607, 0.1062, 0.2565, 0.9607, 0.1062, 0.2565, 0.9607, -0.1062, -0.2565, 0.9607, -0.1062, -0.2565, 0.9607, -0.1062, -0.2565, 0.9607, 0.1062, -0.2565, 0.9607, 0.1062, -0.2565, 0.9607, 0.1062, -0.2565, 0.9607, -0.2565, 0.1062, 0.9607, -0.2565, 0.1062, 0.9607, -0.2565, 0.1062, 0.9607, 0.2565, 0.1062, 0.9607, 0.2565, 0.1062, 0.9607, 0.2565, 0.1062, 0.9607, -0.2565, -0.1062, 0.9607, -0.2565, -0.1062, 0.9607, -0.2565, -0.1062, 0.9607, 0.2565, -0.1062, 0.9607, 0.2565, -0.1062, 0.9607, 0.2565, -0.1062, 0.9607])] * 3)])

# ---- objects
ob_pawnimage = bpy.data.objects.new('PawnImage', me_staunton_pawn)
ob_king = bpy.data.objects.new('King', me_cylinder)

# ---- transforms, parenting, visibility, modifiers, constraints
ob_pawnimage.location = (0.0, 0.0, -0.001419)
ob_pawnimage.rotation_euler = (3.231e-11, -0.02193, -2.947e-09)
ob_pawnimage.scale = (0.05103, 0.05103, 0.062)
ob_pawnimage.lineart.crease_threshold = 0.0
ob_king.location = (1.666e-09, 4.977e-09, 0.0)
ob_king.lineart.crease_threshold = 0.0

# ---- collection membership
col_references.objects.link(ob_pawnimage)
col_models.objects.link(ob_king)

# ---- scene / render settings (as saved in the file)
scene.frame_start = 1; scene.frame_end = 250; scene.frame_set(1)
scene.render.engine = 'BLENDER_EEVEE_NEXT'
scene.cycles.use_denoising = False
scene.cycles.samples = 128
scene.cycles.sampling_pattern = 'TABULATED_SOBOL'
scene.cycles.use_adaptive_sampling = False
scene.cycles.use_light_tree = False
scene.view_settings.view_transform = 'Filmic'
bpy.context.view_layer.update()

# ---- added for rendering (the .blend has no active camera and no usable light): camera, sun
cam_auto = bpy.data.cameras.new('AutoCamera')
cam_auto.lens = 50.0
cam_auto.sensor_width = 36.0
cam_auto.clip_end = 1000.0
ob_auto_camera = bpy.data.objects.new('AutoCamera', cam_auto)
scene.collection.objects.link(ob_auto_camera)
ob_auto_camera.location = (0.184402, -0.222054, 0.179641)
ob_auto_camera.rotation_euler = (1.09748, -7.21219e-08, 0.694738)
scene.camera = ob_auto_camera
light_auto_sun = bpy.data.lights.new('AutoSun', 'SUN')
light_auto_sun.energy = 3.0
light_auto_sun.angle = 0.0523599
ob_auto_sun = bpy.data.objects.new('AutoSun', light_auto_sun)
scene.collection.objects.link(ob_auto_sun)
ob_auto_sun.rotation_euler = (0.872665, 0.174533, 0.523599)
bpy.context.view_layer.update()
